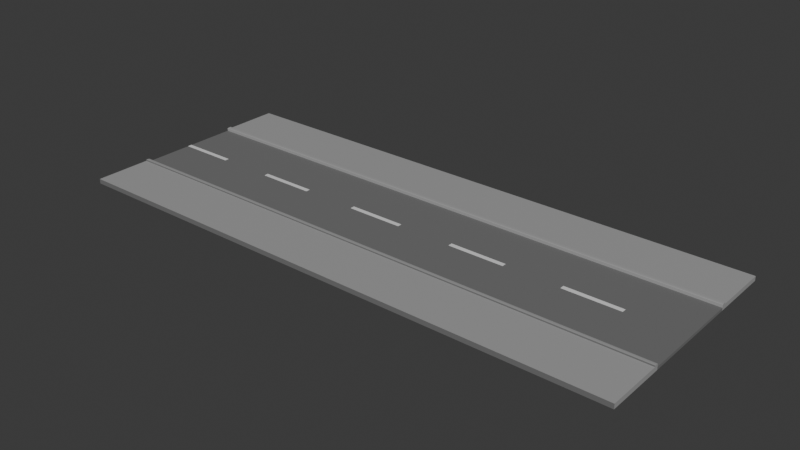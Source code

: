 # Source: weg_20m_c.blend  (saved by Blender 4.2.66; exported with 4.5.12 LTS)
import bpy
from mathutils import Matrix  # noqa: F401  (used for matrix-valued properties, if any)

bpy.ops.wm.read_factory_settings(use_empty=True)
scene = bpy.context.scene
scene.name = 'Scene'

# ---- collections
col_collection = bpy.data.collections.new('Collection'); scene.collection.children.link(col_collection)

# ---- materials (node trees are filled in below, after node groups)
mat_material_001 = bpy.data.materials.new('Material.001')
mat_material_001.roughness = 0.5
mat_material_002 = bpy.data.materials.new('Material.002')
mat_material_003 = bpy.data.materials.new('Material.003')

# ---- material node trees
mat_material_001.use_nodes = True; mat_material_001.node_tree.nodes.clear()
_N = mat_material_001.node_tree.nodes; _L = mat_material_001.node_tree.links
n0 = _N.new('ShaderNodeBsdfPrincipled'); n0.name = 'Principled BSDF'; n0.location = (10, 300)
n0.inputs[0].default_value = (0.1583, 0.1583, 0.1583, 1.0)
n0.inputs[2].default_value = 1.0
n1 = _N.new('ShaderNodeOutputMaterial'); n1.name = 'Material Output'; n1.location = (300, 300)
n2 = _N.new('ShaderNodeNormalMap'); n2.name = 'Normal Map'; n2.location = (-300, -300)
n2.label = 'Normal/Map'
n2.inputs[0].default_value = 0.0
_L.new(n0.outputs[0], n1.inputs[0])
_L.new(n2.outputs[0], n0.inputs[5])
n1.is_active_output = True
mat_material_002.use_nodes = True; mat_material_002.node_tree.nodes.clear()
_N = mat_material_002.node_tree.nodes; _L = mat_material_002.node_tree.links
n0 = _N.new('ShaderNodeBsdfPrincipled'); n0.name = 'Principled BSDF'; n0.location = (10, 300)
n1 = _N.new('ShaderNodeOutputMaterial'); n1.name = 'Material Output'; n1.location = (300, 300)
_L.new(n0.outputs[0], n1.inputs[0])
n1.is_active_output = True
mat_material_003.use_nodes = True; mat_material_003.node_tree.nodes.clear()
_N = mat_material_003.node_tree.nodes; _L = mat_material_003.node_tree.links
n0 = _N.new('ShaderNodeBsdfPrincipled'); n0.name = 'Principled BSDF'; n0.location = (10, 300)
n0.inputs[0].default_value = (0.3705, 0.3705, 0.3705, 1.0)
n1 = _N.new('ShaderNodeOutputMaterial'); n1.name = 'Material Output'; n1.location = (300, 300)
_L.new(n0.outputs[0], n1.inputs[0])
n1.is_active_output = True

# ---- world
world_world = bpy.data.worlds.new('World'); scene.world = world_world
world_world.use_nodes = True; world_world.node_tree.nodes.clear()
_N = world_world.node_tree.nodes; _L = world_world.node_tree.links
n0 = _N.new('ShaderNodeOutputWorld'); n0.name = 'World Output'; n0.location = (300, 300)
n1 = _N.new('ShaderNodeBackground'); n1.name = 'Background'; n1.location = (10, 300)
n1.inputs[0].default_value = (0.05088, 0.05088, 0.05088, 1.0)
_L.new(n1.outputs[0], n0.inputs[0])
n0.is_active_output = True
world_world.color = (0.05088, 0.05088, 0.05088)
world_world.sun_shadow_jitter_overblur = 0.0

# ---- meshes
me_cube_001 = bpy.data.meshes.new('Cube.001')
me_cube_001.from_pydata([(100.0, 100.0, -100.0), (100.0, -100.0, -100.0), (100.0, 100.0, 100.0), (100.0, -100.0, 100.0), (-100.0, 100.0, -100.0), (-100.0, -100.0, -100.0), (-100.0, 100.0, 100.0), (-100.0, -100.0, 100.0), (-100.0, -100.0, -92.65), (-100.0, -100.0, 92.55), (100.0, 100.0, -92.65), (100.0, 100.0, 92.55), (-100.0, 100.0, 92.55), (-100.0, 100.0, -92.65), (100.0, -100.0, 92.55), (100.0, -100.0, -92.65), (100.0, 233.7, 100.0), (-100.0, 233.7, 100.0), (-100.0, 219.5, -100.0), (100.0, 219.5, -100.0), (100.0, 294.1, 92.55), (100.0, 326.8, 100.0), (100.0, 310.5, 93.55), (100.0, 322.4, 96.27), (-100.0, 294.1, -92.65), (-100.0, 326.8, -100.0), (-100.0, 310.5, -93.64), (-100.0, 322.4, -96.33), (100.0, 326.8, -100.0), (100.0, 294.1, -92.65), (100.0, 322.4, -96.33), (100.0, 310.5, -93.64), (-100.0, 326.8, 100.0), (-100.0, 294.1, 92.55), (-100.0, 322.4, 96.27), (-100.0, 310.5, 93.55), (-100.0, -100.0, -3.173), (-100.0, -100.0, 4.347), (100.0, 100.0, -3.173), (100.0, 100.0, 4.347), (-100.0, 100.0, 4.347), (-100.0, 100.0, -3.173), (100.0, -100.0, 4.347), (100.0, -100.0, -3.173), (80.0, -100.0, -100.0), (60.0, -100.0, -100.0), (40.0, -100.0, -100.0), (20.0, -100.0, -100.0), (0.0, -100.0, -100.0), (-20.0, -100.0, -100.0), (-40.0, -100.0, -100.0), (-60.0, -100.0, -100.0), (-80.0, -100.0, -100.0), (-80.0, -100.0, 100.0), (-60.0, -100.0, 100.0), (-40.0, -100.0, 100.0), (-20.0, -100.0, 100.0), (0.0, -100.0, 100.0), (20.0, -100.0, 100.0), (40.0, -100.0, 100.0), (60.0, -100.0, 100.0), (80.0, -100.0, 100.0), (80.0, -100.0, -92.65), (60.0, -100.0, -92.65), (40.0, -100.0, -92.65), (20.0, -100.0, -92.65), (0.0, -100.0, -92.65), (-20.0, -100.0, -92.65), (-40.0, -100.0, -92.65), (-60.0, -100.0, -92.65), (-80.0, -100.0, -92.65), (80.0, -100.0, 92.55), (60.0, -100.0, 92.55), (40.0, -100.0, 92.55), (20.0, -100.0, 92.55), (0.0, -100.0, 92.55), (-20.0, -100.0, 92.55), (-40.0, -100.0, 92.55), (-60.0, -100.0, 92.55), (-80.0, -100.0, 92.55), (-80.0, 100.0, -92.65), (-60.0, 100.0, -92.65), (-40.0, 100.0, -92.65), (-20.0, 100.0, -92.65), (0.0, 100.0, -92.65), (20.0, 100.0, -92.65), (40.0, 100.0, -92.65), (60.0, 100.0, -92.65), (80.0, 100.0, -92.65), (-80.0, 100.0, 92.55), (-60.0, 100.0, 92.55), (-40.0, 100.0, 92.55), (-20.0, 100.0, 92.55), (0.0, 100.0, 92.55), (20.0, 100.0, 92.55), (40.0, 100.0, 92.55), (60.0, 100.0, 92.55), (80.0, 100.0, 92.55), (80.0, 233.7, 100.0), (60.0, 233.7, 100.0), (40.0, 233.7, 100.0), (20.0, 233.7, 100.0), (0.0, 233.7, 100.0), (-20.0, 233.7, 100.0), (-40.0, 233.7, 100.0), (-60.0, 233.7, 100.0), (-80.0, 233.7, 100.0), (-80.0, 219.5, -100.0), (-60.0, 219.5, -100.0), (-40.0, 219.5, -100.0), (-20.0, 219.5, -100.0), (0.0, 219.5, -100.0), (20.0, 219.5, -100.0), (40.0, 219.5, -100.0), (60.0, 219.5, -100.0), (80.0, 219.5, -100.0), (-80.0, 294.1, -92.65), (-60.0, 294.1, -92.65), (-40.0, 294.1, -92.65), (-20.0, 294.1, -92.65), (0.0, 294.1, -92.65), (20.0, 294.1, -92.65), (40.0, 294.1, -92.65), (60.0, 294.1, -92.65), (80.0, 294.1, -92.65), (80.0, 310.5, -93.64), (60.0, 310.5, -93.64), (40.0, 310.5, -93.64), (20.0, 310.5, -93.64), (0.0, 310.5, -93.64), (-20.0, 310.5, -93.64), (-40.0, 310.5, -93.64), (-60.0, 310.5, -93.64), (-80.0, 310.5, -93.64), (80.0, 322.4, -96.33), (60.0, 322.4, -96.33), (40.0, 322.4, -96.33), (20.0, 322.4, -96.33), (0.0, 322.4, -96.33), (-20.0, 322.4, -96.33), (-40.0, 322.4, -96.33), (-60.0, 322.4, -96.33), (-80.0, 322.4, -96.33), (80.0, 326.8, -100.0), (60.0, 326.8, -100.0), (40.0, 326.8, -100.0), (20.0, 326.8, -100.0), (0.0, 326.8, -100.0), (-20.0, 326.8, -100.0), (-40.0, 326.8, -100.0), (-60.0, 326.8, -100.0), (-80.0, 326.8, -100.0), (-80.0, 326.8, 100.0), (-60.0, 326.8, 100.0), (-40.0, 326.8, 100.0), (-20.0, 326.8, 100.0), (0.0, 326.8, 100.0), (20.0, 326.8, 100.0), (40.0, 326.8, 100.0), (60.0, 326.8, 100.0), (80.0, 326.8, 100.0), (80.0, 322.4, 96.27), (60.0, 322.4, 96.27), (40.0, 322.4, 96.27), (20.0, 322.4, 96.27), (0.0, 322.4, 96.27), (-20.0, 322.4, 96.27), (-40.0, 322.4, 96.27), (-60.0, 322.4, 96.27), (-80.0, 322.4, 96.27), (80.0, 310.5, 93.55), (60.0, 310.5, 93.55), (40.0, 310.5, 93.55), (20.0, 310.5, 93.55), (0.0, 310.5, 93.55), (-20.0, 310.5, 93.55), (-40.0, 310.5, 93.55), (-60.0, 310.5, 93.55), (-80.0, 310.5, 93.55), (80.0, 294.1, 92.55), (60.0, 294.1, 92.55), (40.0, 294.1, 92.55), (20.0, 294.1, 92.55), (0.0, 294.1, 92.55), (-20.0, 294.1, 92.55), (-40.0, 294.1, 92.55), (-60.0, 294.1, 92.55), (-80.0, 294.1, 92.55), (-80.0, 100.0, -3.173), (-60.0, 100.0, -3.173), (-40.0, 100.0, -3.173), (-20.0, 100.0, -3.173), (0.0, 100.0, -3.173), (20.0, 100.0, -3.173), (40.0, 100.0, -3.173), (60.0, 100.0, -3.173), (80.0, 100.0, -3.173), (-80.0, 100.0, 4.347), (-60.0, 100.0, 4.347), (-40.0, 100.0, 4.347), (-20.0, 100.0, 4.347), (0.0, 100.0, 4.347), (20.0, 100.0, 4.347), (40.0, 100.0, 4.347), (60.0, 100.0, 4.347), (80.0, 100.0, 4.347), (80.0, -100.0, -3.173), (60.0, -100.0, -3.173), (40.0, -100.0, -3.173), (20.0, -100.0, -3.173), (0.0, -100.0, -3.173), (-20.0, -100.0, -3.173), (-40.0, -100.0, -3.173), (-60.0, -100.0, -3.173), (-80.0, -100.0, -3.173), (80.0, -100.0, 4.347), (60.0, -100.0, 4.347), (40.0, -100.0, 4.347), (20.0, -100.0, 4.347), (0.0, -100.0, 4.347), (-20.0, -100.0, 4.347), (-40.0, -100.0, 4.347), (-60.0, -100.0, 4.347), (-80.0, -100.0, 4.347), (-100.0, 112.0, 4.347), (-100.0, 112.0, -3.173), (-80.0, 112.0, -3.173), (-60.0, 112.0, -3.173), (-40.0, 112.0, -3.173), (-20.0, 112.0, -3.173), (0.0, 112.0, -3.173), (20.0, 112.0, -3.173), (40.0, 112.0, -3.173), (60.0, 112.0, -3.173), (80.0, 112.0, -3.173), (-80.0, 112.0, 4.347), (-60.0, 112.0, 4.347), (-40.0, 112.0, 4.347), (-20.0, 112.0, 4.347), (0.0, 112.0, 4.347), (20.0, 112.0, 4.347), (40.0, 112.0, 4.347), (60.0, 112.0, 4.347), (80.0, 112.0, 4.347), (-80.0, -100.0, -200.2), (-100.0, -100.0, -200.2), (100.0, 100.0, -200.2), (100.0, -100.0, -200.2), (-100.0, 100.0, -200.2), (80.0, 100.0, -200.2), (80.0, 219.5, -200.2), (100.0, 219.5, -200.2), (-100.0, 219.5, -200.2), (80.0, -100.0, -200.2), (60.0, -100.0, -200.2), (40.0, -100.0, -200.2), (20.0, -100.0, -200.2), (0.0, -100.0, -200.2), (-20.0, -100.0, -200.2), (-40.0, -100.0, -200.2), (-60.0, -100.0, -200.2), (-80.0, 100.0, -200.2), (-60.0, 100.0, -200.2), (-40.0, 100.0, -200.2), (-20.0, 100.0, -200.2), (0.0, 100.0, -200.2), (20.0, 100.0, -200.2), (40.0, 100.0, -200.2), (60.0, 100.0, -200.2), (-80.0, 219.5, -200.2), (-60.0, 219.5, -200.2), (-40.0, 219.5, -200.2), (-20.0, 219.5, -200.2), (0.0, 219.5, -200.2), (20.0, 219.5, -200.2), (40.0, 219.5, -200.2), (60.0, 219.5, -200.2), (-100.0, -100.0, 199.7), (-100.0, 100.0, 199.7), (100.0, 100.0, 199.7), (100.0, -100.0, 199.7), (-80.0, 100.0, 199.7), (80.0, -100.0, 199.7), (-80.0, 233.7, 199.7), (-100.0, 233.7, 199.7), (100.0, 233.7, 199.7), (80.0, 100.0, 199.7), (60.0, 100.0, 199.7), (40.0, 100.0, 199.7), (20.0, 100.0, 199.7), (0.0, 100.0, 199.7), (-20.0, 100.0, 199.7), (-40.0, 100.0, 199.7), (-60.0, 100.0, 199.7), (-80.0, -100.0, 199.7), (-60.0, -100.0, 199.7), (-40.0, -100.0, 199.7), (-20.0, -100.0, 199.7), (0.0, -100.0, 199.7), (20.0, -100.0, 199.7), (40.0, -100.0, 199.7), (60.0, -100.0, 199.7), (80.0, 233.7, 199.7), (60.0, 233.7, 199.7), (40.0, 233.7, 199.7), (20.0, 233.7, 199.7), (0.0, 233.7, 199.7), (-20.0, 233.7, 199.7), (-40.0, 233.7, 199.7), (-60.0, 233.7, 199.7)], [], [(107, 18, 25, 151), (54, 55, 296, 295), (8, 13, 4, 5), (71, 14, 3, 61), (14, 11, 2, 3), (115, 19, 251, 250), (1, 0, 10, 15), (42, 39, 11, 14), (44, 1, 15, 62), (215, 42, 14, 71), (7, 6, 12, 9), (36, 41, 13, 8), (10, 0, 19, 28, 30, 31, 29), (197, 40, 12, 89), (89, 12, 33, 187), (88, 10, 29, 124), (2, 11, 20, 22, 23, 21, 16), (12, 6, 17, 32, 34, 35, 33), (109, 110, 272, 271), (61, 3, 280, 282), (4, 13, 24, 26, 27, 25, 18), (124, 29, 31, 125), (125, 31, 30, 134), (134, 30, 28, 143), (160, 21, 23, 161), (161, 23, 22, 170), (170, 22, 20, 179), (152, 32, 17, 106), (80, 13, 41, 188), (205, 196, 234, 243), (9, 12, 40, 37), (37, 40, 41, 36), (62, 15, 43, 206), (206, 43, 42, 215), (15, 10, 38, 43), (43, 38, 39, 42), (36, 214, 223, 37), (214, 213, 222, 223), (213, 212, 221, 222), (212, 211, 220, 221), (211, 210, 219, 220), (210, 209, 218, 219), (209, 208, 217, 218), (208, 207, 216, 217), (207, 206, 215, 216), (8, 70, 214, 36), (70, 69, 213, 214), (69, 68, 212, 213), (68, 67, 211, 212), (67, 66, 210, 211), (66, 65, 209, 210), (65, 64, 208, 209), (64, 63, 207, 208), (63, 62, 206, 207), (38, 196, 205, 39), (204, 205, 243, 242), (195, 194, 203, 204), (190, 189, 227, 228), (193, 192, 201, 202), (189, 198, 236, 227), (191, 190, 199, 200), (40, 197, 235, 224), (189, 188, 197, 198), (10, 88, 196, 38), (88, 87, 195, 196), (87, 86, 194, 195), (86, 85, 193, 194), (85, 84, 192, 193), (84, 83, 191, 192), (83, 82, 190, 191), (82, 81, 189, 190), (81, 80, 188, 189), (21, 160, 98, 16), (160, 159, 99, 98), (159, 158, 100, 99), (158, 157, 101, 100), (157, 156, 102, 101), (156, 155, 103, 102), (155, 154, 104, 103), (154, 153, 105, 104), (153, 152, 106, 105), (35, 178, 187, 33), (178, 177, 186, 187), (177, 176, 185, 186), (176, 175, 184, 185), (175, 174, 183, 184), (174, 173, 182, 183), (173, 172, 181, 182), (172, 171, 180, 181), (171, 170, 179, 180), (34, 169, 178, 35), (169, 168, 177, 178), (168, 167, 176, 177), (167, 166, 175, 176), (166, 165, 174, 175), (165, 164, 173, 174), (164, 163, 172, 173), (163, 162, 171, 172), (162, 161, 170, 171), (32, 152, 169, 34), (152, 153, 168, 169), (153, 154, 167, 168), (154, 155, 166, 167), (155, 156, 165, 166), (156, 157, 164, 165), (157, 158, 163, 164), (158, 159, 162, 163), (159, 160, 161, 162), (27, 142, 151, 25), (142, 141, 150, 151), (141, 140, 149, 150), (140, 139, 148, 149), (139, 138, 147, 148), (138, 137, 146, 147), (137, 136, 145, 146), (136, 135, 144, 145), (135, 134, 143, 144), (26, 133, 142, 27), (133, 132, 141, 142), (132, 131, 140, 141), (131, 130, 139, 140), (130, 129, 138, 139), (129, 128, 137, 138), (128, 127, 136, 137), (127, 126, 135, 136), (126, 125, 134, 135), (24, 116, 133, 26), (116, 117, 132, 133), (117, 118, 131, 132), (118, 119, 130, 131), (119, 120, 129, 130), (120, 121, 128, 129), (121, 122, 127, 128), (122, 123, 126, 127), (123, 124, 125, 126), (2, 16, 285, 279), (99, 100, 304, 303), (53, 54, 295, 294), (60, 61, 282, 301), (98, 99, 303, 302), (7, 53, 294, 277), (105, 106, 283, 309), (59, 60, 301, 300), (16, 98, 302, 285), (45, 46, 255, 254), (108, 109, 271, 270), (44, 45, 254, 253), (5, 4, 248, 245), (51, 52, 244, 260), (107, 108, 270, 269), (114, 115, 250, 276), (1, 44, 253, 247), (50, 51, 260, 259), (13, 80, 116, 24), (80, 81, 117, 116), (81, 82, 118, 117), (82, 83, 119, 118), (83, 84, 120, 119), (84, 85, 121, 120), (85, 86, 122, 121), (86, 87, 123, 122), (87, 88, 124, 123), (11, 97, 179, 20), (97, 96, 180, 179), (96, 95, 181, 180), (95, 94, 182, 181), (94, 93, 183, 182), (93, 92, 184, 183), (92, 91, 185, 184), (91, 90, 186, 185), (90, 89, 187, 186), (39, 205, 97, 11), (205, 204, 96, 97), (204, 203, 95, 96), (203, 202, 94, 95), (202, 201, 93, 94), (201, 200, 92, 93), (200, 199, 91, 92), (199, 198, 90, 91), (198, 197, 89, 90), (37, 223, 79, 9), (223, 222, 78, 79), (222, 221, 77, 78), (221, 220, 76, 77), (220, 219, 75, 76), (219, 218, 74, 75), (218, 217, 73, 74), (217, 216, 72, 73), (216, 215, 71, 72), (5, 52, 70, 8), (52, 51, 69, 70), (51, 50, 68, 69), (50, 49, 67, 68), (49, 48, 66, 67), (48, 47, 65, 66), (47, 46, 64, 65), (46, 45, 63, 64), (45, 44, 62, 63), (18, 107, 269, 252), (19, 0, 246, 251), (113, 114, 276, 275), (49, 50, 259, 258), (112, 113, 275, 274), (0, 1, 247, 246), (48, 49, 258, 257), (111, 112, 274, 273), (52, 5, 245, 244), (9, 79, 53, 7), (79, 78, 54, 53), (78, 77, 55, 54), (77, 76, 56, 55), (76, 75, 57, 56), (75, 74, 58, 57), (74, 73, 59, 58), (73, 72, 60, 59), (72, 71, 61, 60), (104, 105, 309, 308), (58, 59, 300, 299), (106, 17, 284, 283), (3, 2, 279, 280), (103, 104, 308, 307), (57, 58, 299, 298), (6, 7, 277, 278), (102, 103, 307, 306), (56, 57, 298, 297), (19, 115, 143, 28), (115, 114, 144, 143), (114, 113, 145, 144), (113, 112, 146, 145), (112, 111, 147, 146), (111, 110, 148, 147), (110, 109, 149, 148), (109, 108, 150, 149), (108, 107, 151, 150), (226, 225, 224, 235), (234, 233, 242, 243), (232, 231, 240, 241), (230, 229, 238, 239), (228, 227, 236, 237), (197, 188, 226, 235), (195, 204, 242, 233), (198, 199, 237, 236), (192, 191, 229, 230), (203, 194, 232, 241), (41, 40, 224, 225), (193, 202, 240, 231), (200, 201, 239, 238), (194, 193, 231, 232), (201, 192, 230, 239), (191, 200, 238, 229), (188, 41, 225, 226), (202, 203, 241, 240), (196, 195, 233, 234), (199, 190, 228, 237), (253, 249, 246, 247), (261, 248, 252, 269), (246, 249, 250, 251), (249, 268, 276, 250), (268, 267, 275, 276), (267, 266, 274, 275), (266, 265, 273, 274), (265, 264, 272, 273), (264, 263, 271, 272), (263, 262, 270, 271), (262, 261, 269, 270), (245, 248, 261, 244), (244, 261, 262, 260), (260, 262, 263, 259), (259, 263, 264, 258), (258, 264, 265, 257), (257, 265, 266, 256), (256, 266, 267, 255), (255, 267, 268, 254), (254, 268, 249, 253), (46, 47, 256, 255), (110, 111, 273, 272), (4, 18, 252, 248), (47, 48, 257, 256), (294, 281, 278, 277), (286, 279, 285, 302), (278, 281, 283, 284), (281, 293, 309, 283), (293, 292, 308, 309), (292, 291, 307, 308), (291, 290, 306, 307), (290, 289, 305, 306), (289, 288, 304, 305), (288, 287, 303, 304), (287, 286, 302, 303), (280, 279, 286, 282), (282, 286, 287, 301), (301, 287, 288, 300), (300, 288, 289, 299), (299, 289, 290, 298), (298, 290, 291, 297), (297, 291, 292, 296), (296, 292, 293, 295), (295, 293, 281, 294), (100, 101, 305, 304), (17, 6, 278, 284), (55, 56, 297, 296), (101, 102, 306, 305)])
me_cube_001.polygons.foreach_set('use_smooth', [True] * 302)
me_cube_001.polygons.foreach_set('material_index', [0, 0, 2, 0, 2, 2, 2, 0, 0, 0, 2, 0, 2, 0, 2, 2, 2, 2, 2, 0, 2, 2, 2, 2, 2, 2, 2, 0, 0, 1, 0, 0, 0, 0, 0, 0, 0, 0, 0, 0, 0, 0, 0, 0, 0, 0, 0, 0, 0, 0, 0, 0, 0, 0, 0, 1, 0, 1, 0, 1, 0, 1, 0, 0, 0, 0, 0, 0, 0, 0, 0, 0, 0, 0, 0, 0, 0, 0, 0, 0, 0, 2, 2, 2, 2, 2, 2, 2, 2, 2, 2, 2, 2, 2, 2, 2, 2, 2, 2, 2, 2, 2, 2, 2, 2, 2, 2, 2, 2, 2, 2, 2, 2, 2, 2, 2, 2, 2, 2, 2, 2, 2, 2, 2, 2, 2, 2, 2, 2, 2, 2, 2, 2, 2, 2, 2, 2, 0, 0, 2, 0, 2, 0, 2, 0, 2, 0, 2, 0, 2, 2, 0, 0, 2, 2, 2, 2, 2, 2, 2, 2, 2, 2, 2, 2, 2, 2, 2, 2, 2, 2, 0, 0, 0, 0, 0, 0, 0, 0, 0, 0, 0, 0, 0, 0, 0, 0, 0, 0, 0, 0, 0, 0, 0, 0, 0, 0, 0, 2, 2, 2, 0, 2, 2, 0, 2, 0, 0, 0, 0, 0, 0, 0, 0, 0, 0, 2, 0, 2, 2, 2, 0, 2, 2, 0, 0, 0, 0, 0, 0, 0, 0, 0, 0, 1, 1, 1, 1, 1, 1, 1, 1, 1, 1, 1, 1, 1, 1, 1, 1, 1, 1, 1, 1, 0, 0, 0, 0, 0, 0, 0, 0, 0, 0, 0, 0, 0, 0, 0, 0, 0, 0, 0, 0, 0, 2, 2, 0, 0, 0, 0, 0, 0, 0, 0, 0, 0, 0, 0, 0, 0, 0, 0, 0, 0, 0, 0, 0, 2, 2, 0, 2])
_k = set([(1, 15), (1, 247), (3, 14), (3, 280), (5, 8), (5, 245), (7, 9), (7, 277), (8, 36), (9, 37), (10, 29), (10, 38), (10, 88), (11, 20), (11, 39), (11, 97), (12, 33), (12, 40), (12, 89), (13, 24), (13, 41), (13, 80), (14, 42), (15, 43), (16, 21), (16, 98), (16, 285), (17, 32), (17, 106), (17, 284), (18, 25), (18, 107), (18, 252), (19, 28), (19, 115), (19, 251), (20, 22), (20, 179), (21, 23), (21, 160), (22, 23), (22, 170), (23, 161), (24, 26), (24, 116), (25, 27), (25, 151), (26, 27), (26, 133), (27, 142), (28, 30), (28, 143), (29, 31), (29, 124), (30, 31), (30, 134), (31, 125), (32, 34), (32, 152), (33, 35), (33, 187), (34, 35), (34, 169), (35, 178), (36, 37), (38, 39), (40, 197), (40, 224), (41, 188), (41, 225), (42, 43), (80, 81), (81, 82), (82, 83), (83, 84), (84, 85), (85, 86), (86, 87), (87, 88), (89, 90), (90, 91), (91, 92), (92, 93), (93, 94), (94, 95), (95, 96), (96, 97), (98, 99), (99, 100), (100, 101), (101, 102), (102, 103), (103, 104), (104, 105), (105, 106), (107, 108), (108, 109), (109, 110), (110, 111), (111, 112), (112, 113), (113, 114), (114, 115), (116, 117), (117, 118), (118, 119), (119, 120), (120, 121), (121, 122), (122, 123), (123, 124), (125, 126), (126, 127), (127, 128), (128, 129), (129, 130), (130, 131), (131, 132), (132, 133), (134, 135), (135, 136), (136, 137), (137, 138), (138, 139), (139, 140), (140, 141), (141, 142), (143, 144), (144, 145), (145, 146), (146, 147), (147, 148), (148, 149), (149, 150), (150, 151), (152, 153), (153, 154), (154, 155), (155, 156), (156, 157), (157, 158), (158, 159), (159, 160), (161, 162), (162, 163), (163, 164), (164, 165), (165, 166), (166, 167), (167, 168), (168, 169), (170, 171), (171, 172), (172, 173), (173, 174), (174, 175), (175, 176), (176, 177), (177, 178), (179, 180), (180, 181), (181, 182), (182, 183), (183, 184), (184, 185), (185, 186), (186, 187), (188, 197), (188, 226), (189, 190), (189, 198), (189, 227), (190, 199), (190, 228), (191, 192), (191, 200), (191, 229), (192, 201), (192, 230), (193, 194), (193, 202), (193, 231), (194, 203), (194, 232), (195, 196), (195, 204), (195, 233), (196, 205), (196, 234), (197, 235), (198, 199), (198, 236), (199, 237), (200, 201), (200, 238), (201, 239), (202, 203), (202, 240), (203, 241), (204, 205), (204, 242), (205, 243), (224, 225), (224, 235), (225, 226), (226, 235), (227, 228), (227, 236), (228, 237), (229, 230), (229, 238), (230, 239), (231, 232), (231, 240), (232, 241), (233, 234), (233, 242), (234, 243), (236, 237), (238, 239), (240, 241), (242, 243), (244, 245), (244, 260), (245, 248), (246, 247), (246, 251), (247, 253), (248, 252), (250, 251), (250, 276), (252, 269), (253, 254), (254, 255), (255, 256), (256, 257), (257, 258), (258, 259), (259, 260), (269, 270), (270, 271), (271, 272), (272, 273), (273, 274), (274, 275), (275, 276), (277, 278), (277, 294), (278, 284), (279, 280), (279, 285), (280, 282), (282, 301), (283, 284), (283, 309), (285, 302), (294, 295), (295, 296), (296, 297), (297, 298), (298, 299), (299, 300), (300, 301), (302, 303), (303, 304), (304, 305), (305, 306), (306, 307), (307, 308), (308, 309)])
me_cube_001.attributes.new('sharp_edge', 'BOOLEAN', 'EDGE').data.foreach_set('value', [ (min(e.vertices), max(e.vertices)) in _k for e in me_cube_001.edges])
_uv = me_cube_001.uv_layers.new(name='UVMap')
_uv.uv.foreach_set('vector', [0.625, 0.25, 0.625, 0.25, 0.625, 0.25, 0.625, 0.25, 0.175, 0.75, 0.2, 0.75, 0.2, 0.75, 0.175, 0.75, 0.375, 0.1, 0.625, 0.1, 0.625, 0.25, 0.375, 0.25, 0.35, 0.7333, 0.375, 0.7333, 0.375, 0.75, 0.35, 0.75, 0.375, 0.7333, 0.625, 0.7333, 0.625, 0.75, 0.375, 0.75, 0.625, 0.5, 0.625, 0.5, 0.625, 0.5, 0.625, 0.5, 0.375, 0.5, 0.625, 0.5, 0.625, 0.65, 0.375, 0.65, 0.375, 0.718, 0.625, 0.718, 0.625, 0.7333, 0.375, 0.7333, 0.35, 0.5, 0.375, 0.5, 0.375, 0.65, 0.35, 0.65, 0.35, 0.718, 0.375, 0.718, 0.375, 0.7333, 0.35, 0.7333, 0.375, 0.0, 0.625, 0.0, 0.625, 0.01667, 0.375, 0.01667, 0.375, 0.05974, 0.625, 0.05974, 0.625, 0.1, 0.375, 0.1, 0.625, 0.65, 0.625, 0.5, 0.625, 0.5, 0.625, 0.5, 0.625, 0.575, 0.625, 0.6433, 0.625, 0.65, 0.85, 0.718, 0.875, 0.718, 0.875, 0.7333, 0.85, 0.7333, 0.85, 0.7333, 0.875, 0.7333, 0.875, 0.7333, 0.85, 0.7333, 0.65, 0.65, 0.625, 0.65, 0.625, 0.65, 0.65, 0.65, 0.625, 0.75, 0.625, 0.7333, 0.625, 0.7333, 0.625, 0.7341, 0.625, 0.7417, 0.625, 0.75, 0.625, 0.75, 0.625, 0.01667, 0.625, 0.0, 0.625, 0.0, 0.625, 0.0, 0.625, 0.008333, 0.625, 0.01443, 0.625, 0.01667, 0.625, 0.325, 0.625, 0.35, 0.625, 0.35, 0.625, 0.325, 0.35, 0.75, 0.375, 0.75, 0.375, 0.75, 0.35, 0.75, 0.625, 0.25, 0.625, 0.1, 0.625, 0.1, 0.625, 0.1201, 0.625, 0.175, 0.625, 0.25, 0.625, 0.25, 0.65, 0.65, 0.625, 0.65, 0.625, 0.6433, 0.65, 0.644, 0.65, 0.644, 0.625, 0.6433, 0.625, 0.575, 0.65, 0.575, 0.65, 0.575, 0.625, 0.575, 0.625, 0.5, 0.65, 0.5, 0.65, 0.75, 0.625, 0.75, 0.625, 0.7417, 0.65, 0.7417, 0.65, 0.7417, 0.625, 0.7417, 0.625, 0.7341, 0.65, 0.734, 0.65, 0.734, 0.625, 0.7341, 0.625, 0.7333, 0.65, 0.7333, 0.625, 0.0, 0.625, 0.0, 0.625, 0.0, 0.625, 0.0, 0.85, 0.65, 0.875, 0.65, 0.875, 0.6903, 0.85, 0.6903, 0.65, 0.718, 0.65, 0.6903, 0.65, 0.6903, 0.65, 0.718, 0.375, 0.01667, 0.625, 0.01667, 0.625, 0.03196, 0.375, 0.03196, 0.375, 0.03196, 0.625, 0.03196, 0.625, 0.05974, 0.375, 0.05974, 0.35, 0.65, 0.375, 0.65, 0.375, 0.6903, 0.35, 0.6903, 0.35, 0.6903, 0.375, 0.6903, 0.375, 0.718, 0.35, 0.718, 0.375, 0.65, 0.625, 0.65, 0.625, 0.6903, 0.375, 0.6903, 0.375, 0.6903, 0.625, 0.6903, 0.625, 0.718, 0.375, 0.718, 0.125, 0.6903, 0.15, 0.6903, 0.15, 0.718, 0.125, 0.718, 0.15, 0.6903, 0.175, 0.6903, 0.175, 0.718, 0.15, 0.718, 0.175, 0.6903, 0.2, 0.6903, 0.2, 0.718, 0.175, 0.718, 0.2, 0.6903, 0.225, 0.6903, 0.225, 0.718, 0.2, 0.718, 0.225, 0.6903, 0.25, 0.6903, 0.25, 0.718, 0.225, 0.718, 0.25, 0.6903, 0.275, 0.6903, 0.275, 0.718, 0.25, 0.718, 0.275, 0.6903, 0.3, 0.6903, 0.3, 0.718, 0.275, 0.718, 0.3, 0.6903, 0.325, 0.6903, 0.325, 0.718, 0.3, 0.718, 0.325, 0.6903, 0.35, 0.6903, 0.35, 0.718, 0.325, 0.718, 0.125, 0.65, 0.15, 0.65, 0.15, 0.6903, 0.125, 0.6903, 0.15, 0.65, 0.175, 0.65, 0.175, 0.6903, 0.15, 0.6903, 0.175, 0.65, 0.2, 0.65, 0.2, 0.6903, 0.175, 0.6903, 0.2, 0.65, 0.225, 0.65, 0.225, 0.6903, 0.2, 0.6903, 0.225, 0.65, 0.25, 0.65, 0.25, 0.6903, 0.225, 0.6903, 0.25, 0.65, 0.275, 0.65, 0.275, 0.6903, 0.25, 0.6903, 0.275, 0.65, 0.3, 0.65, 0.3, 0.6903, 0.275, 0.6903, 0.3, 0.65, 0.325, 0.65, 0.325, 0.6903, 0.3, 0.6903, 0.325, 0.65, 0.35, 0.65, 0.35, 0.6903, 0.325, 0.6903, 0.625, 0.6903, 0.65, 0.6903, 0.65, 0.718, 0.625, 0.718, 0.675, 0.718, 0.65, 0.718, 0.65, 0.718, 0.675, 0.718, 0.675, 0.6903, 0.7, 0.6903, 0.7, 0.718, 0.675, 0.718, 0.8, 0.6903, 0.825, 0.6903, 0.825, 0.6903, 0.8, 0.6903, 0.725, 0.6903, 0.75, 0.6903, 0.75, 0.718, 0.725, 0.718, 0.825, 0.6903, 0.825, 0.718, 0.825, 0.718, 0.825, 0.6903, 0.775, 0.6903, 0.8, 0.6903, 0.8, 0.718, 0.775, 0.718, 0.875, 0.718, 0.85, 0.718, 0.85, 0.718, 0.875, 0.718, 0.825, 0.6903, 0.85, 0.6903, 0.85, 0.718, 0.825, 0.718, 0.625, 0.65, 0.65, 0.65, 0.65, 0.6903, 0.625, 0.6903, 0.65, 0.65, 0.675, 0.65, 0.675, 0.6903, 0.65, 0.6903, 0.675, 0.65, 0.7, 0.65, 0.7, 0.6903, 0.675, 0.6903, 0.7, 0.65, 0.725, 0.65, 0.725, 0.6903, 0.7, 0.6903, 0.725, 0.65, 0.75, 0.65, 0.75, 0.6903, 0.725, 0.6903, 0.75, 0.65, 0.775, 0.65, 0.775, 0.6903, 0.75, 0.6903, 0.775, 0.65, 0.8, 0.65, 0.8, 0.6903, 0.775, 0.6903, 0.8, 0.65, 0.825, 0.65, 0.825, 0.6903, 0.8, 0.6903, 0.825, 0.65, 0.85, 0.65, 0.85, 0.6903, 0.825, 0.6903, 0.625, 0.75, 0.625, 0.75, 0.625, 0.75, 0.625, 0.75, 0.65, 0.75, 0.675, 0.75, 0.675, 0.75, 0.65, 0.75, 0.675, 0.75, 0.7, 0.75, 0.7, 0.75, 0.675, 0.75, 0.7, 0.75, 0.725, 0.75, 0.725, 0.75, 0.7, 0.75, 0.725, 0.75, 0.75, 0.75, 0.75, 0.75, 0.725, 0.75, 0.75, 0.75, 0.775, 0.75, 0.775, 0.75, 0.75, 0.75, 0.775, 0.75, 0.8, 0.75, 0.8, 0.75, 0.775, 0.75, 0.8, 0.75, 0.825, 0.75, 0.825, 0.75, 0.8, 0.75, 0.825, 0.75, 0.85, 0.75, 0.85, 0.75, 0.825, 0.75, 0.875, 0.7333, 0.85, 0.7334, 0.85, 0.7333, 0.875, 0.7333, 0.85, 0.7334, 0.825, 0.7335, 0.825, 0.7333, 0.85, 0.7333, 0.825, 0.7335, 0.8, 0.7336, 0.8, 0.7333, 0.825, 0.7333, 0.8, 0.7336, 0.775, 0.7336, 0.775, 0.7333, 0.8, 0.7333, 0.775, 0.7336, 0.75, 0.7337, 0.75, 0.7333, 0.775, 0.7333, 0.75, 0.7337, 0.725, 0.7338, 0.725, 0.7333, 0.75, 0.7333, 0.725, 0.7338, 0.7, 0.7339, 0.7, 0.7333, 0.725, 0.7333, 0.7, 0.7339, 0.675, 0.7339, 0.675, 0.7333, 0.7, 0.7333, 0.675, 0.7339, 0.65, 0.734, 0.65, 0.7333, 0.675, 0.7333, 0.875, 0.7417, 0.85, 0.7417, 0.85, 0.7334, 0.875, 0.7333, 0.85, 0.7417, 0.825, 0.7417, 0.825, 0.7335, 0.85, 0.7334, 0.825, 0.7417, 0.8, 0.7417, 0.8, 0.7336, 0.825, 0.7335, 0.8, 0.7417, 0.775, 0.7417, 0.775, 0.7336, 0.8, 0.7336, 0.775, 0.7417, 0.75, 0.7417, 0.75, 0.7337, 0.775, 0.7336, 0.75, 0.7417, 0.725, 0.7417, 0.725, 0.7338, 0.75, 0.7337, 0.725, 0.7417, 0.7, 0.7417, 0.7, 0.7339, 0.725, 0.7338, 0.7, 0.7417, 0.675, 0.7417, 0.675, 0.7339, 0.7, 0.7339, 0.675, 0.7417, 0.65, 0.7417, 0.65, 0.734, 0.675, 0.7339, 0.875, 0.75, 0.85, 0.75, 0.85, 0.7417, 0.875, 0.7417, 0.85, 0.75, 0.825, 0.75, 0.825, 0.7417, 0.85, 0.7417, 0.825, 0.75, 0.8, 0.75, 0.8, 0.7417, 0.825, 0.7417, 0.8, 0.75, 0.775, 0.75, 0.775, 0.7417, 0.8, 0.7417, 0.775, 0.75, 0.75, 0.75, 0.75, 0.7417, 0.775, 0.7417, 0.75, 0.75, 0.725, 0.75, 0.725, 0.7417, 0.75, 0.7417, 0.725, 0.75, 0.7, 0.75, 0.7, 0.7417, 0.725, 0.7417, 0.7, 0.75, 0.675, 0.75, 0.675, 0.7417, 0.7, 0.7417, 0.675, 0.75, 0.65, 0.75, 0.65, 0.7417, 0.675, 0.7417, 0.875, 0.575, 0.85, 0.575, 0.85, 0.5, 0.875, 0.5, 0.85, 0.575, 0.825, 0.575, 0.825, 0.5, 0.85, 0.5, 0.825, 0.575, 0.8, 0.575, 0.8, 0.5, 0.825, 0.5, 0.8, 0.575, 0.775, 0.575, 0.775, 0.5, 0.8, 0.5, 0.775, 0.575, 0.75, 0.575, 0.75, 0.5, 0.775, 0.5, 0.75, 0.575, 0.725, 0.575, 0.725, 0.5, 0.75, 0.5, 0.725, 0.575, 0.7, 0.575, 0.7, 0.5, 0.725, 0.5, 0.7, 0.575, 0.675, 0.575, 0.675, 0.5, 0.7, 0.5, 0.675, 0.575, 0.65, 0.575, 0.65, 0.5, 0.675, 0.5, 0.875, 0.65, 0.85, 0.6493, 0.85, 0.575, 0.875, 0.575, 0.85, 0.6493, 0.825, 0.6487, 0.825, 0.575, 0.85, 0.575, 0.825, 0.6487, 0.8, 0.648, 0.8, 0.575, 0.825, 0.575, 0.8, 0.648, 0.775, 0.6473, 0.775, 0.575, 0.8, 0.575, 0.775, 0.6473, 0.75, 0.6467, 0.75, 0.575, 0.775, 0.575, 0.75, 0.6467, 0.725, 0.646, 0.725, 0.575, 0.75, 0.575, 0.725, 0.646, 0.7, 0.6453, 0.7, 0.575, 0.725, 0.575, 0.7, 0.6453, 0.675, 0.6446, 0.675, 0.575, 0.7, 0.575, 0.675, 0.6446, 0.65, 0.644, 0.65, 0.575, 0.675, 0.575, 0.875, 0.65, 0.85, 0.65, 0.85, 0.6493, 0.875, 0.65, 0.85, 0.65, 0.825, 0.65, 0.825, 0.6487, 0.85, 0.6493, 0.825, 0.65, 0.8, 0.65, 0.8, 0.648, 0.825, 0.6487, 0.8, 0.65, 0.775, 0.65, 0.775, 0.6473, 0.8, 0.648, 0.775, 0.65, 0.75, 0.65, 0.75, 0.6467, 0.775, 0.6473, 0.75, 0.65, 0.725, 0.65, 0.725, 0.646, 0.75, 0.6467, 0.725, 0.65, 0.7, 0.65, 0.7, 0.6453, 0.725, 0.646, 0.7, 0.65, 0.675, 0.65, 0.675, 0.6446, 0.7, 0.6453, 0.675, 0.65, 0.65, 0.65, 0.65, 0.644, 0.675, 0.6446, 0.625, 0.75, 0.625, 0.75, 0.625, 0.75, 0.625, 0.75, 0.675, 0.75, 0.7, 0.75, 0.7, 0.75, 0.675, 0.75, 0.15, 0.75, 0.175, 0.75, 0.175, 0.75, 0.15, 0.75, 0.325, 0.75, 0.35, 0.75, 0.35, 0.75, 0.325, 0.75, 0.65, 0.75, 0.675, 0.75, 0.675, 0.75, 0.65, 0.75, 0.125, 0.75, 0.15, 0.75, 0.15, 0.75, 0.125, 0.75, 0.825, 0.75, 0.85, 0.75, 0.85, 0.75, 0.825, 0.75, 0.3, 0.75, 0.325, 0.75, 0.325, 0.75, 0.3, 0.75, 0.625, 0.75, 0.625, 0.75, 0.625, 0.75, 0.625, 0.75, 0.325, 0.5, 0.3, 0.5, 0.3, 0.5, 0.325, 0.5, 0.625, 0.3, 0.625, 0.325, 0.625, 0.325, 0.625, 0.3, 0.35, 0.5, 0.325, 0.5, 0.325, 0.5, 0.35, 0.5, 0.375, 0.25, 0.625, 0.25, 0.625, 0.25, 0.375, 0.25, 0.175, 0.5, 0.15, 0.5, 0.15, 0.5, 0.175, 0.5, 0.625, 0.275, 0.625, 0.3, 0.625, 0.3, 0.625, 0.275, 0.625, 0.45, 0.625, 0.475, 0.625, 0.475, 0.625, 0.45, 0.375, 0.5, 0.35, 0.5, 0.35, 0.5, 0.375, 0.5, 0.2, 0.5, 0.175, 0.5, 0.175, 0.5, 0.2, 0.5, 0.875, 0.65, 0.85, 0.65, 0.85, 0.65, 0.875, 0.65, 0.85, 0.65, 0.825, 0.65, 0.825, 0.65, 0.85, 0.65, 0.825, 0.65, 0.8, 0.65, 0.8, 0.65, 0.825, 0.65, 0.8, 0.65, 0.775, 0.65, 0.775, 0.65, 0.8, 0.65, 0.775, 0.65, 0.75, 0.65, 0.75, 0.65, 0.775, 0.65, 0.75, 0.65, 0.725, 0.65, 0.725, 0.65, 0.75, 0.65, 0.725, 0.65, 0.7, 0.65, 0.7, 0.65, 0.725, 0.65, 0.7, 0.65, 0.675, 0.65, 0.675, 0.65, 0.7, 0.65, 0.675, 0.65, 0.65, 0.65, 0.65, 0.65, 0.675, 0.65, 0.625, 0.7333, 0.65, 0.7333, 0.65, 0.7333, 0.625, 0.7333, 0.65, 0.7333, 0.675, 0.7333, 0.675, 0.7333, 0.65, 0.7333, 0.675, 0.7333, 0.7, 0.7333, 0.7, 0.7333, 0.675, 0.7333, 0.7, 0.7333, 0.725, 0.7333, 0.725, 0.7333, 0.7, 0.7333, 0.725, 0.7333, 0.75, 0.7333, 0.75, 0.7333, 0.725, 0.7333, 0.75, 0.7333, 0.775, 0.7333, 0.775, 0.7333, 0.75, 0.7333, 0.775, 0.7333, 0.8, 0.7333, 0.8, 0.7333, 0.775, 0.7333, 0.8, 0.7333, 0.825, 0.7333, 0.825, 0.7333, 0.8, 0.7333, 0.825, 0.7333, 0.85, 0.7333, 0.85, 0.7333, 0.825, 0.7333, 0.625, 0.718, 0.65, 0.718, 0.65, 0.7333, 0.625, 0.7333, 0.65, 0.718, 0.675, 0.718, 0.675, 0.7333, 0.65, 0.7333, 0.675, 0.718, 0.7, 0.718, 0.7, 0.7333, 0.675, 0.7333, 0.7, 0.718, 0.725, 0.718, 0.725, 0.7333, 0.7, 0.7333, 0.725, 0.718, 0.75, 0.718, 0.75, 0.7333, 0.725, 0.7333, 0.75, 0.718, 0.775, 0.718, 0.775, 0.7333, 0.75, 0.7333, 0.775, 0.718, 0.8, 0.718, 0.8, 0.7333, 0.775, 0.7333, 0.8, 0.718, 0.825, 0.718, 0.825, 0.7333, 0.8, 0.7333, 0.825, 0.718, 0.85, 0.718, 0.85, 0.7333, 0.825, 0.7333, 0.125, 0.718, 0.15, 0.718, 0.15, 0.7333, 0.125, 0.7333, 0.15, 0.718, 0.175, 0.718, 0.175, 0.7333, 0.15, 0.7333, 0.175, 0.718, 0.2, 0.718, 0.2, 0.7333, 0.175, 0.7333, 0.2, 0.718, 0.225, 0.718, 0.225, 0.7333, 0.2, 0.7333, 0.225, 0.718, 0.25, 0.718, 0.25, 0.7333, 0.225, 0.7333, 0.25, 0.718, 0.275, 0.718, 0.275, 0.7333, 0.25, 0.7333, 0.275, 0.718, 0.3, 0.718, 0.3, 0.7333, 0.275, 0.7333, 0.3, 0.718, 0.325, 0.718, 0.325, 0.7333, 0.3, 0.7333, 0.325, 0.718, 0.35, 0.718, 0.35, 0.7333, 0.325, 0.7333, 0.125, 0.5, 0.15, 0.5, 0.15, 0.65, 0.125, 0.65, 0.15, 0.5, 0.175, 0.5, 0.175, 0.65, 0.15, 0.65, 0.175, 0.5, 0.2, 0.5, 0.2, 0.65, 0.175, 0.65, 0.2, 0.5, 0.225, 0.5, 0.225, 0.65, 0.2, 0.65, 0.225, 0.5, 0.25, 0.5, 0.25, 0.65, 0.225, 0.65, 0.25, 0.5, 0.275, 0.5, 0.275, 0.65, 0.25, 0.65, 0.275, 0.5, 0.3, 0.5, 0.3, 0.65, 0.275, 0.65, 0.3, 0.5, 0.325, 0.5, 0.325, 0.65, 0.3, 0.65, 0.325, 0.5, 0.35, 0.5, 0.35, 0.65, 0.325, 0.65, 0.625, 0.25, 0.625, 0.25, 0.625, 0.25, 0.625, 0.25, 0.625, 0.5, 0.625, 0.5, 0.625, 0.5, 0.625, 0.5, 0.625, 0.425, 0.625, 0.45, 0.625, 0.45, 0.625, 0.425, 0.225, 0.5, 0.2, 0.5, 0.2, 0.5, 0.225, 0.5, 0.625, 0.4, 0.625, 0.425, 0.625, 0.425, 0.625, 0.4, 0.625, 0.5, 0.375, 0.5, 0.375, 0.5, 0.625, 0.5, 0.25, 0.5, 0.225, 0.5, 0.225, 0.5, 0.25, 0.5, 0.625, 0.375, 0.625, 0.4, 0.625, 0.4, 0.625, 0.375, 0.15, 0.5, 0.125, 0.5, 0.125, 0.5, 0.15, 0.5, 0.125, 0.7333, 0.15, 0.7333, 0.15, 0.75, 0.125, 0.75, 0.15, 0.7333, 0.175, 0.7333, 0.175, 0.75, 0.15, 0.75, 0.175, 0.7333, 0.2, 0.7333, 0.2, 0.75, 0.175, 0.75, 0.2, 0.7333, 0.225, 0.7333, 0.225, 0.75, 0.2, 0.75, 0.225, 0.7333, 0.25, 0.7333, 0.25, 0.75, 0.225, 0.75, 0.25, 0.7333, 0.275, 0.7333, 0.275, 0.75, 0.25, 0.75, 0.275, 0.7333, 0.3, 0.7333, 0.3, 0.75, 0.275, 0.75, 0.3, 0.7333, 0.325, 0.7333, 0.325, 0.75, 0.3, 0.75, 0.325, 0.7333, 0.35, 0.7333, 0.35, 0.75, 0.325, 0.75, 0.8, 0.75, 0.825, 0.75, 0.825, 0.75, 0.8, 0.75, 0.275, 0.75, 0.3, 0.75, 0.3, 0.75, 0.275, 0.75, 0.625, 0.0, 0.625, 0.0, 0.625, 0.0, 0.625, 0.0, 0.375, 0.75, 0.625, 0.75, 0.625, 0.75, 0.375, 0.75, 0.775, 0.75, 0.8, 0.75, 0.8, 0.75, 0.775, 0.75, 0.25, 0.75, 0.275, 0.75, 0.275, 0.75, 0.25, 0.75, 0.625, 0.0, 0.375, 0.0, 0.375, 0.0, 0.625, 0.0, 0.75, 0.75, 0.775, 0.75, 0.775, 0.75, 0.75, 0.75, 0.225, 0.75, 0.25, 0.75, 0.25, 0.75, 0.225, 0.75, 0.625, 0.5, 0.625, 0.5, 0.625, 0.5, 0.625, 0.5, 0.625, 0.475, 0.625, 0.45, 0.625, 0.45, 0.625, 0.475, 0.625, 0.45, 0.625, 0.425, 0.625, 0.425, 0.625, 0.45, 0.625, 0.425, 0.625, 0.4, 0.625, 0.4, 0.625, 0.425, 0.625, 0.4, 0.625, 0.375, 0.625, 0.375, 0.625, 0.4, 0.625, 0.375, 0.625, 0.35, 0.625, 0.35, 0.625, 0.375, 0.625, 0.35, 0.625, 0.325, 0.625, 0.325, 0.625, 0.35, 0.625, 0.325, 0.625, 0.3, 0.625, 0.3, 0.625, 0.325, 0.625, 0.3, 0.625, 0.275, 0.625, 0.275, 0.625, 0.3, 0.85, 0.6903, 0.875, 0.6903, 0.875, 0.718, 0.85, 0.718, 0.65, 0.6903, 0.675, 0.6903, 0.675, 0.718, 0.65, 0.718, 0.7, 0.6903, 0.725, 0.6903, 0.725, 0.718, 0.7, 0.718, 0.75, 0.6903, 0.775, 0.6903, 0.775, 0.718, 0.75, 0.718, 0.8, 0.6903, 0.825, 0.6903, 0.825, 0.718, 0.8, 0.718, 0.85, 0.718, 0.85, 0.6903, 0.85, 0.6903, 0.85, 0.718, 0.675, 0.6903, 0.675, 0.718, 0.675, 0.718, 0.675, 0.6903, 0.825, 0.718, 0.8, 0.718, 0.8, 0.718, 0.825, 0.718, 0.75, 0.6903, 0.775, 0.6903, 0.775, 0.6903, 0.75, 0.6903, 0.7, 0.718, 0.7, 0.6903, 0.7, 0.6903, 0.7, 0.718, 0.625, 0.05974, 0.625, 0.03196, 0.625, 0.03196, 0.625, 0.05974, 0.725, 0.6903, 0.725, 0.718, 0.725, 0.718, 0.725, 0.6903, 0.775, 0.718, 0.75, 0.718, 0.75, 0.718, 0.775, 0.718, 0.7, 0.6903, 0.725, 0.6903, 0.725, 0.6903, 0.7, 0.6903, 0.75, 0.718, 0.75, 0.6903, 0.75, 0.6903, 0.75, 0.718, 0.775, 0.6903, 0.775, 0.718, 0.775, 0.718, 0.775, 0.6903, 0.85, 0.6903, 0.875, 0.6903, 0.875, 0.6903, 0.85, 0.6903, 0.725, 0.718, 0.7, 0.718, 0.7, 0.718, 0.725, 0.718, 0.65, 0.6903, 0.675, 0.6903, 0.675, 0.6903, 0.65, 0.6903, 0.8, 0.718, 0.8, 0.6903, 0.8, 0.6903, 0.8, 0.718, 0.375, 0.475, 0.625, 0.475, 0.625, 0.5, 0.375, 0.5, 0.625, 0.275, 0.625, 0.25, 0.625, 0.25, 0.625, 0.275, 0.625, 0.5, 0.625, 0.475, 0.625, 0.475, 0.625, 0.5, 0.625, 0.475, 0.625, 0.45, 0.625, 0.45, 0.625, 0.475, 0.625, 0.45, 0.625, 0.425, 0.625, 0.425, 0.625, 0.45, 0.625, 0.425, 0.625, 0.4, 0.625, 0.4, 0.625, 0.425, 0.625, 0.4, 0.625, 0.375, 0.625, 0.375, 0.625, 0.4, 0.625, 0.375, 0.625, 0.35, 0.625, 0.35, 0.625, 0.375, 0.625, 0.35, 0.625, 0.325, 0.625, 0.325, 0.625, 0.35, 0.625, 0.325, 0.625, 0.3, 0.625, 0.3, 0.625, 0.325, 0.625, 0.3, 0.625, 0.275, 0.625, 0.275, 0.625, 0.3, 0.375, 0.25, 0.625, 0.25, 0.625, 0.275, 0.375, 0.275, 0.375, 0.275, 0.625, 0.275, 0.625, 0.3, 0.375, 0.3, 0.375, 0.3, 0.625, 0.3, 0.625, 0.325, 0.375, 0.325, 0.375, 0.325, 0.625, 0.325, 0.625, 0.35, 0.375, 0.35, 0.375, 0.35, 0.625, 0.35, 0.625, 0.375, 0.375, 0.375, 0.375, 0.375, 0.625, 0.375, 0.625, 0.4, 0.375, 0.4, 0.375, 0.4, 0.625, 0.4, 0.625, 0.425, 0.375, 0.425, 0.375, 0.425, 0.625, 0.425, 0.625, 0.45, 0.375, 0.45, 0.375, 0.45, 0.625, 0.45, 0.625, 0.475, 0.375, 0.475, 0.3, 0.5, 0.275, 0.5, 0.275, 0.5, 0.3, 0.5, 0.625, 0.35, 0.625, 0.375, 0.625, 0.375, 0.625, 0.35, 0.625, 0.25, 0.625, 0.25, 0.625, 0.25, 0.625, 0.25, 0.275, 0.5, 0.25, 0.5, 0.25, 0.5, 0.275, 0.5, 0.375, 0.975, 0.625, 0.975, 0.625, 1.0, 0.375, 1.0, 0.625, 0.775, 0.625, 0.75, 0.625, 0.75, 0.625, 0.775, 0.625, 1.0, 0.625, 0.975, 0.625, 0.975, 0.625, 1.0, 0.625, 0.975, 0.625, 0.95, 0.625, 0.95, 0.625, 0.975, 0.625, 0.95, 0.625, 0.925, 0.625, 0.925, 0.625, 0.95, 0.625, 0.925, 0.625, 0.9, 0.625, 0.9, 0.625, 0.925, 0.625, 0.9, 0.625, 0.875, 0.625, 0.875, 0.625, 0.9, 0.625, 0.875, 0.625, 0.85, 0.625, 0.85, 0.625, 0.875, 0.625, 0.85, 0.625, 0.825, 0.625, 0.825, 0.625, 0.85, 0.625, 0.825, 0.625, 0.8, 0.625, 0.8, 0.625, 0.825, 0.625, 0.8, 0.625, 0.775, 0.625, 0.775, 0.625, 0.8, 0.375, 0.75, 0.625, 0.75, 0.625, 0.775, 0.375, 0.775, 0.375, 0.775, 0.625, 0.775, 0.625, 0.8, 0.375, 0.8, 0.375, 0.8, 0.625, 0.8, 0.625, 0.825, 0.375, 0.825, 0.375, 0.825, 0.625, 0.825, 0.625, 0.85, 0.375, 0.85, 0.375, 0.85, 0.625, 0.85, 0.625, 0.875, 0.375, 0.875, 0.375, 0.875, 0.625, 0.875, 0.625, 0.9, 0.375, 0.9, 0.375, 0.9, 0.625, 0.9, 0.625, 0.925, 0.375, 0.925, 0.375, 0.925, 0.625, 0.925, 0.625, 0.95, 0.375, 0.95, 0.375, 0.95, 0.625, 0.95, 0.625, 0.975, 0.375, 0.975, 0.7, 0.75, 0.725, 0.75, 0.725, 0.75, 0.7, 0.75, 0.625, 0.0, 0.625, 0.0, 0.625, 0.0, 0.625, 0.0, 0.2, 0.75, 0.225, 0.75, 0.225, 0.75, 0.2, 0.75, 0.725, 0.75, 0.75, 0.75, 0.75, 0.75, 0.725, 0.75])
me_cube_001.materials.append(mat_material_001)
me_cube_001.materials.append(mat_material_002)
me_cube_001.materials.append(mat_material_003)
me_cube_001.update()
me_cube_001.normals_split_custom_set([tuple(v) for v in zip(*[iter([0.0, 0.0, -1.0, 0.0, 0.0, -1.0, 0.0, 0.0, -1.0, 0.0, 0.0, -1.0, 0.0, -1.0, 0.0, 0.0, -1.0, -2.047e-07, 0.0, -1.0, 0.0, 0.0, -1.0, 0.0, -1.0, 0.0, 0.0, -1.0, -6.331e-09, 0.0, -1.0, -4.748e-09, 0.0, -1.0, 0.0, 0.0, 0.0, -1.0, 0.0, 0.0, -1.0, 0.0, 0.0, -1.0, 0.0, 0.0, -1.0, 0.0, 1.0, 0.0, 0.0, 1.0, 6.243e-09, 0.0, 1.0, 4.682e-09, 0.0, 1.0, 0.0, 0.0, 0.0, 1.0, 0.0, 0.0, 1.0, 0.0, 0.0, 1.0, 0.0, 0.0, 1.0, 0.0, 1.0, 0.0, 0.0, 1.0, -4.748e-09, 0.0, 1.0, -1.342e-08, 0.0, 1.0, -1.063e-08, 0.0, 1.0, 7.609e-09, 0.0, 1.0, 7.609e-09, 0.0, 1.0, 6.243e-09, 0.0, 1.0, 0.0, 0.0, 0.0, -1.0, 0.0, 0.0, -1.0, 0.0, 0.0, -1.0, 0.0, 0.0, -1.0, 0.0, 0.0, -1.0, 0.0, 0.0, -1.0, 0.0, 0.0, -1.0, 0.0, 0.0, -1.0, 0.0, -1.0, 0.0, 0.0, -1.0, 4.682e-09, 0.0, -1.0, -1.398e-09, 0.0, -1.0, -1.146e-08, 0.0, -1.0, -4.756e-09, 0.0, -1.0, -3.171e-09, 0.0, -1.0, -6.331e-09, 0.0, -1.0, 0.0, 0.0, 1.0, -1.342e-08, 0.0, 1.0, -4.748e-09, 0.0, 1.0, -1.266e-08, 0.0, 1.0, -1.899e-08, 0.0, 1.0, -1.899e-08, 0.0, 1.0, -1.899e-08, 0.0, 1.0, -1.899e-08, 0.0, 0.0, 1.0, 0.0, 0.0, 1.0, 0.0, 0.0, 1.0, 0.0, 0.0, 1.0, 0.0, 0.0, 0.0, -1.0, 0.0, 0.0, -1.0, 0.0, 0.0, -1.0, 0.0, 0.0, -1.0, 0.0, 0.0, 1.0, 0.0, 0.0, 1.0, 0.0, 0.0, 1.0, 0.0, 0.0, 1.0, 1.0, 4.682e-09, 0.0, 1.0, 6.243e-09, 0.0, 1.0, 1.873e-08, 0.0, 1.0, 1.873e-08, 0.0, 1.0, 1.873e-08, 0.0, 1.0, 1.873e-08, 0.0, 1.0, 1.249e-08, 0.0, -1.0, -1.398e-09, 0.0, -1.0, 4.682e-09, 0.0, -1.0, 1.249e-08, 0.0, -1.0, 1.873e-08, 0.0, -1.0, 1.873e-08, 0.0, -1.0, 1.873e-08, 0.0, -1.0, 1.873e-08, 0.0, 0.0, 1.0, 0.0, 0.0, 1.0, 0.0, 0.0, 1.0, 0.0, 0.0, 1.0, 0.0, 0.0, -1.0, 0.0, 0.0, -1.0, 0.0, 0.0, -1.0, 0.0, 0.0, -1.0, 0.0, -1.0, -4.748e-09, 0.0, -1.0, -6.331e-09, 0.0, -1.0, -1.899e-08, 0.0, -1.0, -1.899e-08, 0.0, -1.0, -1.899e-08, 0.0, -1.0, -1.899e-08, 0.0, -1.0, -1.266e-08, 0.0, 0.0, 0.06017, 0.9982, 0.0, 0.06017, 0.9982, 0.0, 0.06017, 0.9982, 0.0, 0.06017, 0.9982, 0.0, 0.2195, 0.9756, 0.0, 0.2195, 0.9756, 0.0, 0.2195, 0.9756, 0.0, 0.2195, 0.9756, 0.0, 0.643, 0.7659, 0.0, 0.643, 0.7659, 0.0, 0.643, 0.7659, 0.0, 0.643, 0.7659, 0.0, 0.6482, -0.7614, 0.0, 0.6482, -0.7614, 0.0, 0.6482, -0.7614, 0.0, 0.6482, -0.7614, 0.0, 0.2224, -0.975, 0.0, 0.2224, -0.975, 0.0, 0.2224, -0.975, 0.0, 0.2224, -0.975, 0.0, 0.06101, -0.9981, 0.0, 0.06101, -0.9981, 0.0, 0.06101, -0.9981, 0.0, 0.06101, -0.9981, 0.0, 0.0, 1.0, 0.0, 0.0, 1.0, 0.0, 0.0, 1.0, 0.0, 0.0, 1.0, 0.0, 1.0, 0.0, 0.0, 1.0, 0.0, 0.0, 1.0, 0.0, 0.0, 1.0, 0.0, 1.0, 0.0, 0.0, 1.0, 0.0, 0.0, 1.0, 0.0, 0.0, 1.0, 0.0, 0.0, -1.0, -1.146e-08, 0.0, -1.0, -1.398e-09, 0.0, -1.0, -1.081e-08, 0.0, -1.0, -1.622e-08, 0.0, -1.0, -1.622e-08, 0.0, -1.0, -1.081e-08, 0.0, -1.0, -3.171e-09, 0.0, -1.0, -4.756e-09, 0.0, 0.0, -1.0, 0.0, 0.0, -1.0, 0.0, 0.0, -1.0, 0.0, 0.0, -1.0, 0.0, 0.0, -1.0, 0.0, 0.0, -1.0, 0.0, 0.0, -1.0, 0.0, 0.0, -1.0, 0.0, 1.0, -1.063e-08, 0.0, 1.0, -1.342e-08, 0.0, 1.0, -3.022e-09, 0.0, 1.0, -3.022e-09, 0.0, 1.0, -3.022e-09, 0.0, 1.0, -3.022e-09, 0.0, 1.0, 7.609e-09, 0.0, 1.0, 7.609e-09, 0.0, 0.0, -1.0, 0.0, 0.0, -1.0, 0.0, 0.0, -1.0, 0.0, 0.0, -1.0, 0.0, 0.0, -1.0, 0.0, 0.0, -1.0, 0.0, 0.0, -1.0, 0.0, 0.0, -1.0, 0.0, 0.0, -1.0, 0.0, 0.0, -1.0, 0.0, 0.0, -1.0, 0.0, 0.0, -1.0, 0.0, 0.0, -1.0, 0.0, 0.0, -1.0, 0.0, 0.0, -1.0, 0.0, 0.0, -1.0, 0.0, 0.0, -1.0, 0.0, 0.0, -1.0, 0.0, 0.0, -1.0, 0.0, 0.0, -1.0, 0.0, 0.0, -1.0, 0.0, 0.0, -1.0, 0.0, 0.0, -1.0, 0.0, 0.0, -1.0, 0.0, 0.0, -1.0, 0.0, 0.0, -1.0, 0.0, 0.0, -1.0, 0.0, 0.0, -1.0, 0.0, 0.0, -1.0, 0.0, 0.0, -1.0, 0.0, 0.0, -1.0, 0.0, 0.0, -1.0, 0.0, 0.0, -1.0, 0.0, 0.0, -1.0, 0.0, 0.0, -1.0, 0.0, 0.0, -1.0, 0.0, 0.0, -1.0, 0.0, 0.0, -1.0, 0.0, 0.0, -1.0, 0.0, 0.0, -1.0, 0.0, 0.0, -1.0, 0.0, 0.0, -1.0, 0.0, 0.0, -1.0, 0.0, 0.0, -1.0, 0.0, 0.0, -1.0, 0.0, 0.0, -1.0, 0.0, 0.0, -1.0, 0.0, 0.0, -1.0, 0.0, 0.0, -1.0, 0.0, 0.0, -1.0, 0.0, 0.0, -1.0, 0.0, 0.0, -1.0, 0.0, 0.0, -1.0, 0.0, 0.0, -1.0, 0.0, 0.0, -1.0, 0.0, 0.0, -1.0, 0.0, 0.0, -1.0, 0.0, 0.0, -1.0, 0.0, 0.0, -1.0, 0.0, 0.0, -1.0, 0.0, 0.0, -1.0, 0.0, 0.0, -1.0, 0.0, 0.0, -1.0, 0.0, 0.0, -1.0, 0.0, 0.0, -1.0, 0.0, 0.0, -1.0, 0.0, 0.0, -1.0, 0.0, 0.0, -1.0, 0.0, 0.0, -1.0, 0.0, 0.0, -1.0, 0.0, 0.0, -1.0, 0.0, 0.0, -1.0, 0.0, 0.0, 1.0, 0.0, 0.0, 1.0, 0.0, 0.0, 1.0, 0.0, 0.0, 1.0, 0.0, 0.0, 0.0, 1.0, 0.0, 0.0, 1.0, 0.0, 0.0, 1.0, 0.0, 0.0, 1.0, 0.0, 1.0, 0.0, 0.0, 1.0, 0.0, 0.0, 1.0, 0.0, 0.0, 1.0, 0.0, 3.171e-08, 0.0, -1.0, 3.171e-08, 0.0, -1.0, 3.171e-08, 0.0, -1.0, 3.171e-08, 0.0, -1.0, 0.0, 1.0, 0.0, 0.0, 1.0, 0.0, 0.0, 1.0, 0.0, 0.0, 1.0, 0.0, -1.0, 0.0, 0.0, -1.0, 0.0, 0.0, -1.0, 0.0, 0.0, -1.0, 0.0, 0.0, 0.0, 1.0, 0.0, 0.0, 1.0, 0.0, 0.0, 1.0, 0.0, 0.0, 1.0, 0.0, -1.585e-08, 0.0, 1.0, -1.585e-08, 0.0, 1.0, -1.585e-08, 0.0, 1.0, -1.585e-08, 0.0, 1.0, 0.0, 1.0, 0.0, 0.0, 1.0, 0.0, 0.0, 1.0, 0.0, 0.0, 1.0, 0.0, 0.0, 1.0, 0.0, 0.0, 1.0, 0.0, 0.0, 1.0, 0.0, 0.0, 1.0, 0.0, 0.0, 1.0, 0.0, 0.0, 1.0, 0.0, 0.0, 1.0, 0.0, 0.0, 1.0, 0.0, 0.0, 1.0, 0.0, 0.0, 1.0, 0.0, 0.0, 1.0, 0.0, 0.0, 1.0, 0.0, 0.0, 1.0, 0.0, 0.0, 1.0, 0.0, 0.0, 1.0, 0.0, 0.0, 1.0, 0.0, 0.0, 1.0, 0.0, 0.0, 1.0, 0.0, 0.0, 1.0, 0.0, 0.0, 1.0, 0.0, 0.0, 1.0, 0.0, 0.0, 1.0, 0.0, 0.0, 1.0, 0.0, 0.0, 1.0, 0.0, 0.0, 1.0, 0.0, 0.0, 1.0, 0.0, 0.0, 1.0, 0.0, 0.0, 1.0, 0.0, 0.0, 1.0, 0.0, 0.0, 1.0, 0.0, 0.0, 1.0, 0.0, 0.0, 1.0, 0.0, 0.0, 1.0, 0.0, 0.0, 1.0, 0.0, 0.0, 1.0, 0.0, 0.0, 1.0, 0.0, 0.0, 0.0, 1.0, 0.0, 0.0, 1.0, 0.0, 0.0, 1.0, 0.0, 0.0, 1.0, 0.0, 0.0, 1.0, 0.0, 0.0, 1.0, 0.0, 0.0, 1.0, 0.0, 0.0, 1.0, 0.0, 0.0, 1.0, 0.0, 0.0, 1.0, 0.0, 0.0, 1.0, 0.0, 0.0, 1.0, 0.0, 0.0, 1.0, 0.0, 0.0, 1.0, 0.0, 0.0, 1.0, 0.0, 0.0, 1.0, 0.0, 0.0, 1.0, 0.0, 0.0, 1.0, 0.0, 0.0, 1.0, 0.0, 0.0, 1.0, 0.0, 0.0, 1.0, 0.0, 0.0, 1.0, 0.0, 0.0, 1.0, 0.0, 0.0, 1.0, 0.0, 0.0, 1.0, 0.0, 0.0, 1.0, 0.0, 0.0, 1.0, 0.0, 0.0, 1.0, 0.0, 0.0, 1.0, 0.0, 0.0, 1.0, 0.0, 0.0, 1.0, 0.0, 0.0, 1.0, 0.0, 0.0, 1.0, 0.0, 0.0, 1.0, 0.0, 0.0, 1.0, 0.0, 0.0, 1.0, 0.0, 0.06101, -0.9981, 0.0, 0.06101, -0.9981, 0.0, 0.06101, -0.9981, 0.0, 0.06101, -0.9981, 0.0, 0.06101, -0.9981, 0.0, 0.06101, -0.9981, 0.0, 0.06101, -0.9981, 0.0, 0.06101, -0.9981, 0.0, 0.06101, -0.9981, 0.0, 0.06101, -0.9981, 0.0, 0.06101, -0.9981, 0.0, 0.06101, -0.9981, 0.0, 0.06101, -0.9981, 0.0, 0.06101, -0.9981, 0.0, 0.06101, -0.9981, 0.0, 0.06101, -0.9981, 0.0, 0.06101, -0.9981, 0.0, 0.06101, -0.9981, 0.0, 0.06101, -0.9981, 0.0, 0.06101, -0.9981, 0.0, 0.06101, -0.9981, 0.0, 0.06101, -0.9981, 0.0, 0.06101, -0.9981, 0.0, 0.06101, -0.9981, 0.0, 0.06101, -0.9981, 0.0, 0.06101, -0.9981, 0.0, 0.06101, -0.9981, 0.0, 0.06101, -0.9981, 0.0, 0.06101, -0.9981, 0.0, 0.06101, -0.9981, 0.0, 0.06101, -0.9981, 0.0, 0.06101, -0.9981, 0.0, 0.06101, -0.9981, 0.0, 0.06101, -0.9981, 0.0, 0.06101, -0.9981, 0.0, 0.06101, -0.9981, 0.0, 0.2224, -0.975, 0.0, 0.2224, -0.975, 0.0, 0.2224, -0.975, 0.0, 0.2224, -0.975, 0.0, 0.2224, -0.975, 0.0, 0.2224, -0.975, 0.0, 0.2224, -0.975, 0.0, 0.2224, -0.975, 0.0, 0.2224, -0.975, 0.0, 0.2224, -0.975, 0.0, 0.2224, -0.975, 0.0, 0.2224, -0.975, 0.0, 0.2224, -0.975, 0.0, 0.2224, -0.975, 0.0, 0.2224, -0.975, 0.0, 0.2224, -0.975, 0.0, 0.2224, -0.975, 0.0, 0.2224, -0.975, 0.0, 0.2224, -0.975, 0.0, 0.2224, -0.975, 0.0, 0.2224, -0.975, 0.0, 0.2224, -0.975, 0.0, 0.2224, -0.975, 0.0, 0.2224, -0.975, 0.0, 0.2224, -0.975, 0.0, 0.2224, -0.975, 0.0, 0.2224, -0.975, 0.0, 0.2224, -0.975, 0.0, 0.2224, -0.975, 0.0, 0.2224, -0.975, 0.0, 0.2224, -0.975, 0.0, 0.2224, -0.975, 0.0, 0.2224, -0.975, 0.0, 0.2224, -0.975, 0.0, 0.2224, -0.975, 0.0, 0.2224, -0.975, 0.0, 0.6482, -0.7614, 0.0, 0.6482, -0.7614, 0.0, 0.6482, -0.7614, 0.0, 0.6482, -0.7614, 0.0, 0.6482, -0.7614, 0.0, 0.6482, -0.7614, 0.0, 0.6482, -0.7614, 0.0, 0.6482, -0.7614, 0.0, 0.6482, -0.7614, 0.0, 0.6482, -0.7614, 0.0, 0.6482, -0.7614, 0.0, 0.6482, -0.7614, 0.0, 0.6482, -0.7614, 0.0, 0.6482, -0.7614, 0.0, 0.6482, -0.7614, 0.0, 0.6482, -0.7614, 0.0, 0.6482, -0.7614, 0.0, 0.6482, -0.7614, 0.0, 0.6482, -0.7614, 0.0, 0.6482, -0.7614, 0.0, 0.6482, -0.7614, 0.0, 0.6482, -0.7614, 0.0, 0.6482, -0.7614, 0.0, 0.6482, -0.7614, 0.0, 0.6482, -0.7614, 0.0, 0.6482, -0.7614, 0.0, 0.6482, -0.7614, 0.0, 0.6482, -0.7614, 0.0, 0.6482, -0.7614, 0.0, 0.6482, -0.7614, 0.0, 0.6482, -0.7614, 0.0, 0.6482, -0.7614, 0.0, 0.6482, -0.7614, 0.0, 0.6482, -0.7614, 0.0, 0.6482, -0.7614, 0.0, 0.6482, -0.7614, 0.0, 0.643, 0.7659, 0.0, 0.643, 0.7659, 0.0, 0.643, 0.7659, 0.0, 0.643, 0.7659, 0.0, 0.643, 0.7659, 0.0, 0.643, 0.7659, 0.0, 0.643, 0.7659, 0.0, 0.643, 0.7659, 0.0, 0.643, 0.7659, 0.0, 0.643, 0.7659, 0.0, 0.643, 0.7659, 0.0, 0.643, 0.7659, 0.0, 0.643, 0.7659, 0.0, 0.643, 0.7659, 0.0, 0.643, 0.7659, 0.0, 0.643, 0.7659, 0.0, 0.643, 0.7659, 0.0, 0.643, 0.7659, 0.0, 0.643, 0.7659, 0.0, 0.643, 0.7659, 0.0, 0.643, 0.7659, 0.0, 0.643, 0.7659, 0.0, 0.643, 0.7659, 0.0, 0.643, 0.7659, 0.0, 0.643, 0.7659, 0.0, 0.643, 0.7659, 0.0, 0.643, 0.7659, 0.0, 0.643, 0.7659, 0.0, 0.643, 0.7659, 0.0, 0.643, 0.7659, 0.0, 0.643, 0.7659, 0.0, 0.643, 0.7659, 0.0, 0.643, 0.7659, 0.0, 0.643, 0.7659, 0.0, 0.643, 0.7659, 0.0, 0.643, 0.7659, 0.0, 0.2195, 0.9756, 0.0, 0.2195, 0.9756, 0.0, 0.2195, 0.9756, 0.0, 0.2195, 0.9756, 0.0, 0.2195, 0.9756, 0.0, 0.2195, 0.9756, 0.0, 0.2195, 0.9756, 0.0, 0.2195, 0.9756, 0.0, 0.2195, 0.9756, 0.0, 0.2195, 0.9756, 0.0, 0.2195, 0.9756, 0.0, 0.2195, 0.9756, 0.0, 0.2195, 0.9756, 0.0, 0.2195, 0.9756, 0.0, 0.2195, 0.9756, 0.0, 0.2195, 0.9756, 0.0, 0.2195, 0.9756, 0.0, 0.2195, 0.9756, 0.0, 0.2195, 0.9756, 0.0, 0.2195, 0.9756, 0.0, 0.2195, 0.9756, 0.0, 0.2195, 0.9756, 0.0, 0.2195, 0.9756, 0.0, 0.2195, 0.9756, 0.0, 0.2195, 0.9756, 0.0, 0.2195, 0.9756, 0.0, 0.2195, 0.9756, 0.0, 0.2195, 0.9756, 0.0, 0.2195, 0.9756, 0.0, 0.2195, 0.9756, 0.0, 0.2195, 0.9756, 0.0, 0.2195, 0.9756, 0.0, 0.2195, 0.9756, 0.0, 0.2195, 0.9756, 0.0, 0.2195, 0.9756, 0.0, 0.2195, 0.9756, 0.0, 0.06017, 0.9982, 0.0, 0.06017, 0.9982, 0.0, 0.06017, 0.9982, 0.0, 0.06017, 0.9982, 0.0, 0.06017, 0.9982, 0.0, 0.06017, 0.9982, 0.0, 0.06017, 0.9982, 0.0, 0.06017, 0.9982, 0.0, 0.06017, 0.9982, 0.0, 0.06017, 0.9982, 0.0, 0.06017, 0.9982, 0.0, 0.06017, 0.9982, 0.0, 0.06017, 0.9982, 0.0, 0.06017, 0.9982, 0.0, 0.06017, 0.9982, 0.0, 0.06017, 0.9982, 0.0, 0.06017, 0.9982, 0.0, 0.06017, 0.9982, 0.0, 0.06017, 0.9982, 0.0, 0.06017, 0.9982, 0.0, 0.06017, 0.9982, 0.0, 0.06017, 0.9982, 0.0, 0.06017, 0.9982, 0.0, 0.06017, 0.9982, 0.0, 0.06017, 0.9982, 0.0, 0.06017, 0.9982, 0.0, 0.06017, 0.9982, 0.0, 0.06017, 0.9982, 0.0, 0.06017, 0.9982, 0.0, 0.06017, 0.9982, 0.0, 0.06017, 0.9982, 0.0, 0.06017, 0.9982, 0.0, 0.06017, 0.9982, 0.0, 0.06017, 0.9982, 0.0, 0.06017, 0.9982, 0.0, 0.06017, 0.9982, 1.0, 4.682e-09, 0.0, 1.0, 1.249e-08, 0.0, 1.0, 0.0, 0.0, 1.0, 0.0, 0.0, 0.0, 1.0, 0.0, 0.0, 1.0, 0.0, 0.0, 1.0, 0.0, 0.0, 1.0, 0.0, 0.0, -1.0, 0.0, 0.0, -1.0, 0.0, 0.0, -1.0, 0.0, 0.0, -1.0, 0.0, 0.0, -1.0, 0.0, 0.0, -1.0, 0.0, 0.0, -1.0, 0.0, 0.0, -1.0, 0.0, 0.0, 1.0, 0.0, 0.0, 1.0, 0.0, 0.0, 1.0, 0.0, 0.0, 1.0, 0.0, 0.0, -1.0, 0.0, 0.0, -1.0, 0.0, 0.0, -1.0, 0.0, 0.0, -1.0, 0.0, 0.0, 1.0, 0.0, 0.0, 1.0, 0.0, 0.0, 1.0, 0.0, 0.0, 1.0, 0.0, 0.0, -1.0, 2.047e-07, 0.0, -1.0, 0.0, 0.0, -1.0, 0.0, 0.0, -1.0, 0.0, 0.0, 1.0, 0.0, 0.0, 1.0, 0.0, 0.0, 1.0, 0.0, 0.0, 1.0, 0.0, 0.0, -1.0, 0.0, 0.0, -1.0, 0.0, 0.0, -1.0, 0.0, 0.0, -1.0, 0.0, 0.0, 1.0, 0.0, 0.0, 1.0, 0.0, 0.0, 1.0, 0.0, 0.0, 1.0, 0.0, 0.0, -1.0, 0.0, 0.0, -1.0, 0.0, 0.0, -1.0, 0.0, 0.0, -1.0, 0.0, -1.0, 0.0, 0.0, -1.0, -4.748e-09, 0.0, -1.0, 0.0, 0.0, -1.0, 0.0, 0.0, 0.0, -1.0, 0.0, 0.0, -1.0, 0.0, 0.0, -1.0, 0.0, 0.0, -1.0, 0.0, 0.0, 1.0, 0.0, 0.0, 1.0, 0.0, 0.0, 1.0, 0.0, 0.0, 1.0, 0.0, 0.0, 1.0, 0.0, 0.0, 1.0, 0.0, 0.0, 1.0, 0.0, 0.0, 1.0, 0.0, 0.0, -1.0, 0.0, 0.0, -1.0, 0.0, 0.0, -1.0, 0.0, 0.0, -1.0, 0.0, 0.0, -1.0, 0.0, 0.0, -1.0, 0.0, 0.0, -1.0, 0.0, 0.0, -1.0, 0.0, 0.0, 0.0, 1.0, 0.0, 0.0, 1.0, 0.0, 0.0, 1.0, 0.0, 0.0, 1.0, 0.0, 0.0, 1.0, 0.0, 0.0, 1.0, 0.0, 0.0, 1.0, 0.0, 0.0, 1.0, 0.0, 0.0, 1.0, 0.0, 0.0, 1.0, 0.0, 0.0, 1.0, 0.0, 0.0, 1.0, 0.0, 0.0, 1.0, 0.0, 0.0, 1.0, 0.0, 0.0, 1.0, 0.0, 0.0, 1.0, 0.0, 0.0, 1.0, 0.0, 0.0, 1.0, 0.0, 0.0, 1.0, 0.0, 0.0, 1.0, 0.0, 0.0, 1.0, 0.0, 0.0, 1.0, 0.0, 0.0, 1.0, 0.0, 0.0, 1.0, 0.0, 0.0, 1.0, 0.0, 0.0, 1.0, 0.0, 0.0, 1.0, 0.0, 0.0, 1.0, 0.0, 0.0, 1.0, 0.0, 0.0, 1.0, 0.0, 0.0, 1.0, 0.0, 0.0, 1.0, 0.0, 0.0, 1.0, 0.0, 0.0, 1.0, 0.0, 0.0, 1.0, 0.0, 0.0, 1.0, 0.0, 0.0, -1.0, 0.0, 0.0, -1.0, 0.0, 0.0, -1.0, 0.0, 0.0, -1.0, 0.0, 0.0, -1.0, 0.0, 0.0, -1.0, 0.0, 0.0, -1.0, 0.0, 0.0, -1.0, 0.0, 0.0, -1.0, 0.0, 0.0, -1.0, 0.0, 0.0, -1.0, 0.0, 0.0, -1.0, 0.0, 0.0, -1.0, 0.0, 0.0, -1.0, 0.0, 0.0, -1.0, 0.0, 0.0, -1.0, 0.0, 0.0, -1.0, 0.0, 0.0, -1.0, 0.0, 0.0, -1.0, 0.0, 0.0, -1.0, 0.0, 0.0, -1.0, 0.0, 0.0, -1.0, 0.0, 0.0, -1.0, 0.0, 0.0, -1.0, 0.0, 0.0, -1.0, 0.0, 0.0, -1.0, 0.0, 0.0, -1.0, 0.0, 0.0, -1.0, 0.0, 0.0, -1.0, 0.0, 0.0, -1.0, 0.0, 0.0, -1.0, 0.0, 0.0, -1.0, 0.0, 0.0, -1.0, 0.0, 0.0, -1.0, 0.0, 0.0, -1.0, 0.0, 0.0, -1.0, 0.0, 1.0, 0.0, 0.0, 1.0, 0.0, 0.0, 1.0, 0.0, 0.0, 1.0, 0.0, 0.0, 1.0, 0.0, 0.0, 1.0, 0.0, 0.0, 1.0, 0.0, 0.0, 1.0, 0.0, 0.0, 1.0, 0.0, 0.0, 1.0, 0.0, 0.0, 1.0, 0.0, 0.0, 1.0, 0.0, 0.0, 1.0, 0.0, 0.0, 1.0, 0.0, 0.0, 1.0, 0.0, 0.0, 1.0, 0.0, 0.0, 1.0, 0.0, 0.0, 1.0, 0.0, 0.0, 1.0, 0.0, 0.0, 1.0, 0.0, 0.0, 1.0, 0.0, 0.0, 1.0, 0.0, 0.0, 1.0, 0.0, 0.0, 1.0, 0.0, 0.0, 1.0, 0.0, 0.0, 1.0, 0.0, 0.0, 1.0, 0.0, 0.0, 1.0, 0.0, 0.0, 1.0, 0.0, 0.0, 1.0, 0.0, 0.0, 1.0, 0.0, 0.0, 1.0, 0.0, 0.0, 1.0, 0.0, 0.0, 1.0, 0.0, 0.0, 1.0, 0.0, 0.0, 1.0, 0.0, 0.0, -1.0, 0.0, 0.0, -1.0, 0.0, 0.0, -1.0, 0.0, 0.0, -1.0, 0.0, 0.0, -1.0, 0.0, 0.0, -1.0, 0.0, 0.0, -1.0, 0.0, 0.0, -1.0, 0.0, 0.0, -1.0, 0.0, 0.0, -1.0, 0.0, 0.0, -1.0, -2.047e-07, 0.0, -1.0, 0.0, 0.0, -1.0, 0.0, 0.0, -1.0, 0.0, 0.0, -1.0, -2.047e-07, 0.0, -1.0, -2.047e-07, 0.0, -1.0, 0.0, 0.0, -1.0, 0.0, 0.0, -1.0, 0.0, 0.0, -1.0, -2.047e-07, 0.0, -1.0, 0.0, 0.0, -1.0, 0.0, 0.0, -1.0, 2.047e-07, 0.0, -1.0, 0.0, 0.0, -1.0, 0.0, 0.0, -1.0, 0.0, 0.0, -1.0, 2.047e-07, 0.0, -1.0, 2.047e-07, 0.0, -1.0, 0.0, 0.0, -1.0, 0.0, 0.0, -1.0, 0.0, 0.0, -1.0, 2.047e-07, 0.0, -1.0, 0.0, 0.0, -1.0, 0.0, 0.0, -1.0, 0.0, 0.0, -1.0, 0.0, 0.0, -1.0, 0.0, 0.0, -1.0, 0.0, 0.0, -1.0, 0.0, 0.0, -1.0, 0.0, 0.0, -1.0, 0.0, 0.0, -1.0, 0.0, 0.0, -1.0, 0.0, 0.0, -1.0, 0.0, 0.0, -1.0, 0.0, 0.0, -1.0, 0.0, 0.0, -1.0, 0.0, 0.0, -1.0, 0.0, 0.0, -1.0, 0.0, 0.0, -1.0, 0.0, 0.0, -1.0, 0.0, 0.0, -1.0, 0.0, 0.0, -1.0, 0.0, 0.0, -1.0, 0.0, 0.0, -1.0, 0.0, 0.0, -1.0, 0.0, 0.0, -1.0, 0.0, 0.0, -1.0, 0.0, 0.0, -1.0, 0.0, 0.0, -1.0, 0.0, 0.0, -1.0, 0.0, 0.0, -1.0, 0.0, 0.0, -1.0, 0.0, 0.0, -1.0, 0.0, 0.0, -1.0, 0.0, 0.0, -1.0, 0.0, 0.0, -1.0, 0.0, 0.0, -1.0, 0.0, 0.0, -1.0, 0.0, 0.0, -1.0, 0.0, 0.0, -1.0, 0.0, 0.0, -1.0, 0.0, 0.0, 1.0, 0.0, 0.0, 1.0, 0.0, 0.0, 1.0, 0.0, 0.0, 1.0, 0.0, 1.0, -1.266e-08, 0.0, 1.0, -4.748e-09, 0.0, 1.0, 0.0, 0.0, 1.0, 0.0, 0.0, 0.0, 1.0, 0.0, 0.0, 1.0, 0.0, 0.0, 1.0, 0.0, 0.0, 1.0, 0.0, 0.0, -1.0, 0.0, 0.0, -1.0, 0.0, 0.0, -1.0, 0.0, 0.0, -1.0, 0.0, 0.0, 1.0, 0.0, 0.0, 1.0, 0.0, 0.0, 1.0, 0.0, 0.0, 1.0, 0.0, 1.0, -4.748e-09, 0.0, 1.0, 0.0, 0.0, 1.0, 0.0, 0.0, 1.0, 0.0, 0.0, 0.0, -1.0, 0.0, 0.0, -1.0, 0.0, 0.0, -1.0, 0.0, 0.0, -1.0, 0.0, 0.0, 1.0, 0.0, 0.0, 1.0, 0.0, 0.0, 1.0, 0.0, 0.0, 1.0, 0.0, 0.0, -1.0, 0.0, 0.0, -1.0, 0.0, 0.0, -1.0, 0.0, 0.0, -1.0, 0.0, 0.0, -1.0, 0.0, 0.0, -1.0, 0.0, 0.0, -1.0, 0.0, 0.0, -1.0, 0.0, 0.0, -1.0, 0.0, 0.0, -1.0, 0.0, 0.0, -1.0, 0.0, 0.0, -1.0, 0.0, 0.0, -1.0, 0.0, 0.0, -1.0, -2.047e-07, 0.0, -1.0, -2.047e-07, 0.0, -1.0, 0.0, 0.0, -1.0, -2.047e-07, 0.0, -1.0, -2.047e-07, 0.0, -1.0, -2.047e-07, 0.0, -1.0, -2.047e-07, 0.0, -1.0, -2.047e-07, 0.0, -1.0, 0.0, 0.0, -1.0, 0.0, 0.0, -1.0, -2.047e-07, 0.0, -1.0, 0.0, 0.0, -1.0, 2.047e-07, 0.0, -1.0, 2.047e-07, 0.0, -1.0, 0.0, 0.0, -1.0, 2.047e-07, 0.0, -1.0, 2.047e-07, 0.0, -1.0, 2.047e-07, 0.0, -1.0, 2.047e-07, 0.0, -1.0, 2.047e-07, 0.0, -1.0, 0.0, 0.0, -1.0, 0.0, 0.0, -1.0, 2.047e-07, 0.0, -1.0, 0.0, 0.0, -1.0, 0.0, 0.0, -1.0, 0.0, 0.0, -1.0, 0.0, 0.0, 1.0, 0.0, 0.0, 1.0, 0.0, 0.0, 1.0, 0.0, 0.0, 1.0, 0.0, 0.0, -1.0, 2.047e-07, 0.0, -1.0, 2.047e-07, 0.0, -1.0, 0.0, 0.0, -1.0, 0.0, 0.0, 1.0, 0.0, 0.0, 1.0, 0.0, 0.0, 1.0, 0.0, 0.0, 1.0, 0.0, 1.0, 0.0, 0.0, 1.0, 4.682e-09, 0.0, 1.0, 0.0, 0.0, 1.0, 0.0, 0.0, 0.0, 1.0, 0.0, 0.0, 1.0, 0.0, 0.0, 1.0, 0.0, 0.0, 1.0, 0.0, 0.0, -1.0, 0.0, 0.0, -1.0, 2.047e-07, 0.0, -1.0, 0.0, 0.0, -1.0, 0.0, -1.0, 4.682e-09, 0.0, -1.0, 0.0, 0.0, -1.0, 0.0, 0.0, -1.0, 0.0, 0.0, 0.0, 1.0, 0.0, 0.0, 1.0, 0.0, 0.0, 1.0, 0.0, 0.0, 1.0, 0.0, 0.0, -1.0, -2.047e-07, 0.0, -1.0, 0.0, 0.0, -1.0, 0.0, 0.0, -1.0, 0.0, 0.0, 0.0, -1.0, 0.0, 0.0, -1.0, 0.0, 0.0, -1.0, 0.0, 0.0, -1.0, 0.0, 0.0, -1.0, 0.0, 0.0, -1.0, 0.0, 0.0, -1.0, 0.0, 0.0, -1.0, 0.0, 0.0, -1.0, 0.0, 0.0, -1.0, 0.0, 0.0, -1.0, 0.0, 0.0, -1.0, 0.0, 0.0, -1.0, 0.0, 0.0, -1.0, 0.0, 0.0, -1.0, 0.0, 0.0, -1.0, 0.0, 0.0, -1.0, 0.0, 0.0, -1.0, 0.0, 0.0, -1.0, 0.0, 0.0, -1.0, 0.0, 0.0, -1.0, 0.0, 0.0, -1.0, 0.0, 0.0, -1.0, 0.0, 0.0, -1.0, 0.0, 0.0, -1.0, 0.0, 0.0, -1.0, 0.0, 0.0, -1.0, 0.0, 0.0, -1.0, 0.0, 0.0, -1.0, 0.0, 0.0, -1.0, 0.0, 0.0, -1.0, 0.0, 0.0, -1.0, 0.0, 0.0, -1.0, 0.0, 0.0, -1.0, 0.0, 0.0, -1.0, 0.0, 0.0, -1.0, 0.0, 1.0, 0.0, 0.0, 1.0, 0.0, 0.0, 1.0, 0.0, 0.0, 1.0, 0.0, 0.0, 1.0, 0.0, 0.0, 1.0, 0.0, 0.0, 1.0, 0.0, 0.0, 1.0, 0.0, 0.0, 1.0, 0.0, 0.0, 1.0, 0.0, 0.0, 1.0, 0.0, 0.0, 1.0, 0.0, 0.0, 1.0, 0.0, 0.0, 1.0, 0.0, 0.0, 1.0, 0.0, 0.0, 1.0, 0.0, 0.0, 1.0, 0.0, 0.0, 1.0, 0.0, 0.0, 1.0, 0.0, 0.0, 1.0, 0.0, 1.0, 0.0, 0.0, 1.0, 0.0, 0.0, 1.0, 0.0, 0.0, 1.0, 0.0, 0.0, -1.0, 0.0, 0.0, -1.0, 0.0, 0.0, -1.0, 0.0, 0.0, -1.0, 0.0, 0.0, -3.171e-08, 0.0, 1.0, -3.171e-08, 0.0, 1.0, -3.171e-08, 0.0, 1.0, -3.171e-08, 0.0, 1.0, 1.585e-08, 0.0, -1.0, 1.585e-08, 0.0, -1.0, 1.585e-08, 0.0, -1.0, 1.585e-08, 0.0, -1.0, 1.0, 0.0, 0.0, 1.0, 0.0, 0.0, 1.0, 0.0, 0.0, 1.0, 0.0, 0.0, -1.0, -3.171e-09, 0.0, -1.0, -1.081e-08, 0.0, -1.0, 0.0, 0.0, -1.0, 0.0, 0.0, -1.0, 0.0, 0.0, -1.0, 0.0, 0.0, -1.0, 0.0, 0.0, -1.0, 0.0, 0.0, -3.171e-08, 0.0, 1.0, -3.171e-08, 0.0, 1.0, -3.171e-08, 0.0, 1.0, -3.171e-08, 0.0, 1.0, 3.171e-08, 0.0, -1.0, 3.171e-08, 0.0, -1.0, 3.171e-08, 0.0, -1.0, 3.171e-08, 0.0, -1.0, 1.0, 0.0, 0.0, 1.0, 0.0, 0.0, 1.0, 0.0, 0.0, 1.0, 0.0, 0.0, -1.0, 0.0, 0.0, -1.0, 0.0, 0.0, -1.0, 0.0, 0.0, -1.0, 0.0, 0.0, 4.756e-08, 0.0, -1.0, 4.756e-08, 0.0, -1.0, 4.756e-08, 0.0, -1.0, 4.756e-08, 0.0, -1.0, -4.756e-08, 0.0, 1.0, -4.756e-08, 0.0, 1.0, -4.756e-08, 0.0, 1.0, -4.756e-08, 0.0, 1.0, 1.585e-08, 0.0, -1.0, 1.585e-08, 0.0, -1.0, 1.585e-08, 0.0, -1.0, 1.585e-08, 0.0, -1.0, 1.0, 0.0, 0.0, 1.0, 0.0, 0.0, 1.0, 0.0, 0.0, 1.0, 0.0, 0.0, 0.0, 0.0, -1.0, 0.0, 0.0, -1.0, 0.0, 0.0, -1.0, 0.0, 0.0, -1.0, 0.0, 0.0, -1.0, 0.0, 0.0, -1.0, 0.0, 0.0, -1.0, 0.0, 0.0, -1.0, 0.0, 0.0, -1.0, 0.0, 0.0, -1.0, 0.0, 0.0, -1.0, 0.0, 0.0, -1.0, 0.0, 0.0, -1.0, 0.0, 0.0, -1.0, 0.0, 0.0, -1.0, 0.0, 0.0, -1.0, 0.0, 0.0, -1.0, 0.0, 0.0, -1.0, 0.0, 0.0, -1.0, 0.0, 0.0, -1.0, 0.0, 0.0, -1.0, 0.0, 0.0, -1.0, 0.0, 0.0, -1.0, 0.0, 0.0, -1.0, 0.0, 0.0, -1.0, 0.0, 0.0, -1.0, 0.0, 0.0, -1.0, 0.0, 0.0, -1.0, 0.0, 0.0, -1.0, 0.0, 0.0, -1.0, 0.0, 0.0, -1.0, 0.0, 0.0, -1.0, 0.0, 0.0, -1.0, 0.0, 0.0, -1.0, 0.0, 0.0, -1.0, 0.0, 0.0, -1.0, 0.0, 0.0, -1.0, 0.0, 0.0, -1.0, 0.0, 0.0, -1.0, 0.0, 0.0, -1.0, 0.0, 0.0, -1.0, 0.0, 0.0, -1.0, 0.0, 0.0, -1.0, 0.0, 0.0, -1.0, 0.0, 0.0, -1.0, 0.0, 0.0, -1.0, 0.0, 0.0, -1.0, 0.0, 0.0, -1.0, 0.0, 0.0, -1.0, 0.0, 0.0, -1.0, 0.0, 0.0, -1.0, 0.0, 0.0, -1.0, 0.0, 0.0, -1.0, 0.0, 0.0, -1.0, 0.0, 0.0, -1.0, 0.0, 0.0, -1.0, 0.0, 0.0, -1.0, 0.0, 0.0, -1.0, 0.0, 0.0, -1.0, 0.0, 0.0, -1.0, 0.0, 0.0, -1.0, 0.0, 0.0, -1.0, 0.0, 0.0, -1.0, 0.0, 0.0, -1.0, 0.0, 0.0, -1.0, 0.0, 0.0, -1.0, 0.0, 0.0, -1.0, 0.0, 0.0, -1.0, 0.0, 0.0, -1.0, 0.0, 0.0, -1.0, 0.0, 0.0, -1.0, 0.0, 0.0, -1.0, 0.0, 0.0, -1.0, 0.0, 0.0, -1.0, 0.0, 0.0, -1.0, 0.0, 0.0, -1.0, 0.0, 0.0, -1.0, 0.0, 0.0, -1.0, 0.0, 0.0, -1.0, 0.0, 0.0, -1.0, 0.0, -1.0, 0.0, 0.0, -1.0, 0.0, 0.0, -1.0, 0.0, 0.0, -1.0, 0.0, 0.0, 1.0, 0.0, 0.0, 1.0, 0.0, 0.0, 1.0, 0.0, 0.0, 1.0, 0.0, -1.0, -4.748e-09, 0.0, -1.0, -1.266e-08, 0.0, -1.0, 0.0, 0.0, -1.0, 0.0, 0.0, 0.0, -1.0, 0.0, 0.0, -1.0, 0.0, 0.0, -1.0, 0.0, 0.0, -1.0, 0.0, 0.0, 0.0, 1.0, 0.0, 0.0, 1.0, 0.0, 0.0, 1.0, 0.0, 0.0, 1.0, 0.0, 0.0, 1.0, 0.0, 0.0, 1.0, 0.0, 0.0, 1.0, 0.0, 0.0, 1.0, 0.0, 0.0, 1.0, 0.0, 0.0, 1.0, 0.0, 0.0, 1.0, 0.0, 0.0, 1.0, 0.0, 0.0, 1.0, 0.0, 0.0, 1.0, 0.0, 0.0, 1.0, 0.0, 0.0, 1.0, 0.0, 0.0, 1.0, 0.0, 0.0, 1.0, 0.0, 0.0, 1.0, 0.0, 0.0, 1.0, 0.0, 0.0, 1.0, 0.0, 0.0, 1.0, 0.0, 0.0, 1.0, 0.0, 0.0, 1.0, 0.0, 0.0, 1.0, 0.0, 0.0, 1.0, 0.0, 0.0, 1.0, 0.0, 0.0, 1.0, 0.0, 0.0, 1.0, 0.0, 0.0, 1.0, 0.0, 0.0, 1.0, 0.0, 0.0, 1.0, 0.0, 0.0, 1.0, 0.0, 0.0, 1.0, 0.0, 0.0, 1.0, 0.0, 0.0, 1.0, 0.0, 0.0, 1.0, 0.0, 0.0, 1.0, 0.0, 0.0, 1.0, 0.0, 0.0, 1.0, 0.0, 0.0, 1.0, 0.0, 0.0, 1.0, 0.0, 0.0, 1.0, 0.0, 0.0, 1.0, 0.0, 0.0, 1.0, 0.0, 0.0, 1.0, 0.0, 0.0, 1.0, 0.0, 0.0, 1.0, 0.0, 0.0, 1.0, 0.0, 0.0, 1.0, 0.0, 0.0, 1.0, 0.0, 0.0, 1.0, 0.0, 0.0, 1.0, 0.0, 0.0, 1.0, 0.0, 0.0, 1.0, 0.0, 0.0, 1.0, 0.0, 0.0, 1.0, 0.0, 0.0, 1.0, 0.0, 0.0, 1.0, 0.0, 0.0, 1.0, 0.0, 0.0, 1.0, 0.0, 0.0, 1.0, 0.0, 0.0, 1.0, 0.0, 0.0, 1.0, 0.0, 0.0, 1.0, 0.0, 0.0, 1.0, 0.0, 0.0, 1.0, 0.0, 0.0, 1.0, 0.0, 0.0, 1.0, 0.0, 0.0, 1.0, 0.0, 0.0, 1.0, 0.0, 0.0, 1.0, 0.0, 0.0, 1.0, 0.0, 0.0, 1.0, 0.0, 0.0, 1.0, 0.0, 0.0, 1.0, 0.0, 0.0, 1.0, 0.0, 0.0, 1.0, 0.0, 0.0, 1.0, 0.0, 0.0, 1.0, 0.0, 1.0, 0.0, 0.0, 1.0, 0.0, 0.0, 1.0, 0.0, 0.0, 1.0, 0.0, -1.0, 1.249e-08, 0.0, -1.0, 4.682e-09, 0.0, -1.0, 0.0, 0.0, -1.0, 0.0, 0.0, 0.0, -1.0, -2.047e-07, 0.0, -1.0, -2.047e-07, 0.0, -1.0, 0.0, 0.0, -1.0, 0.0, 0.0, 1.0, 0.0, 0.0, 1.0, 0.0, 0.0, 1.0, 0.0, 0.0, 1.0, 0.0])] * 3)])

# ---- objects
ob_cube = bpy.data.objects.new('Cube', me_cube_001)

# ---- transforms, parenting, visibility, modifiers, constraints
ob_cube.location = (0.0, 0.0, 0.0)
ob_cube.rotation_euler = (1.571, -0.0, 0.0)
ob_cube.scale = (0.1, 0.0005, 0.02)
ob_cube.color = (0.8, 0.8, 0.8, 1.0)

# ---- collection membership
col_collection.objects.link(ob_cube)

# ---- scene / render settings (as saved in the file)
scene.frame_start = 1; scene.frame_end = 250; scene.frame_set(1)
scene.render.engine = 'BLENDER_EEVEE_NEXT'
bpy.context.view_layer.update()

# ---- added for rendering (the .blend has no active camera and no usable light): camera, sun
cam_auto = bpy.data.cameras.new('AutoCamera')
cam_auto.lens = 50.0
cam_auto.sensor_width = 36.0
cam_auto.clip_end = 1000.0
ob_auto_camera = bpy.data.objects.new('AutoCamera', cam_auto)
scene.collection.objects.link(ob_auto_camera)
ob_auto_camera.location = (19.9304, -23.9116, 16.001)
ob_auto_camera.rotation_euler = (1.09748, -7.21219e-08, 0.694738)
scene.camera = ob_auto_camera
light_auto_sun = bpy.data.lights.new('AutoSun', 'SUN')
light_auto_sun.energy = 3.0
light_auto_sun.angle = 0.0523599
ob_auto_sun = bpy.data.objects.new('AutoSun', light_auto_sun)
scene.collection.objects.link(ob_auto_sun)
ob_auto_sun.rotation_euler = (0.872665, 0.174533, 0.523599)
bpy.context.view_layer.update()
